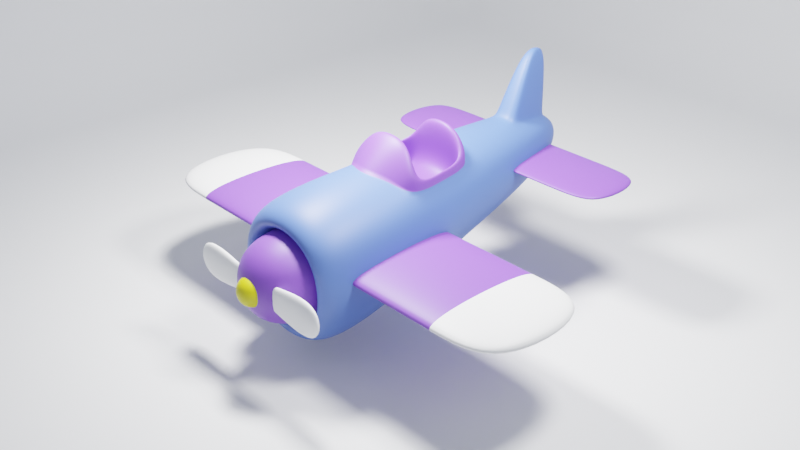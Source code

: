 # Source: plane.blend  (saved by Blender 3.0.42; exported with 4.5.12 LTS)
import bpy
from mathutils import Matrix  # noqa: F401  (used for matrix-valued properties, if any)

bpy.ops.wm.read_factory_settings(use_empty=True)
scene = bpy.context.scene
scene.name = 'Scene'

# ---- collections
col_collection = bpy.data.collections.new('Collection'); scene.collection.children.link(col_collection)

# ---- materials (node trees are filled in below, after node groups)
mat_blue = bpy.data.materials.new('blue')
mat_blue.use_transparent_shadow = False
mat_purple = bpy.data.materials.new('purple')
mat_purple.use_transparent_shadow = False
mat_white = bpy.data.materials.new('white')
mat_white.use_transparent_shadow = False
mat_yellow = bpy.data.materials.new('yellow')
mat_yellow.use_transparent_shadow = False

# ---- material node trees
mat_blue.use_nodes = True; mat_blue.node_tree.nodes.clear()
_N = mat_blue.node_tree.nodes; _L = mat_blue.node_tree.links
n0 = _N.new('ShaderNodeBsdfPrincipled'); n0.name = 'Principled BSDF'; n0.location = (10, 300)
n0.distribution = 'GGX'
n0.subsurface_method = 'RANDOM_WALK_SKIN'
n0.inputs[0].default_value = (0.07761, 0.1471, 0.4869, 1.0)
n0.inputs[3].default_value = 1.45
n0.inputs[27].default_value = (0.0, 0.0, 0.0, 1.0)
n0.inputs[28].default_value = 1.0
n1 = _N.new('ShaderNodeOutputMaterial'); n1.name = 'Material Output'; n1.location = (300, 300)
_L.new(n0.outputs[0], n1.inputs[0])
n1.is_active_output = True
mat_purple.use_nodes = True; mat_purple.node_tree.nodes.clear()
_N = mat_purple.node_tree.nodes; _L = mat_purple.node_tree.links
n0 = _N.new('ShaderNodeBsdfPrincipled'); n0.name = 'Principled BSDF'; n0.location = (10, 300)
n0.distribution = 'GGX'
n0.subsurface_method = 'RANDOM_WALK_SKIN'
n0.inputs[0].default_value = (0.1717, 0.05869, 0.4869, 1.0)
n0.inputs[3].default_value = 1.45
n0.inputs[27].default_value = (0.0, 0.0, 0.0, 1.0)
n0.inputs[28].default_value = 1.0
n1 = _N.new('ShaderNodeOutputMaterial'); n1.name = 'Material Output'; n1.location = (300, 300)
_L.new(n0.outputs[0], n1.inputs[0])
n1.is_active_output = True
mat_white.use_nodes = True; mat_white.node_tree.nodes.clear()
_N = mat_white.node_tree.nodes; _L = mat_white.node_tree.links
n0 = _N.new('ShaderNodeBsdfPrincipled'); n0.name = 'Principled BSDF'; n0.location = (10, 300)
n0.distribution = 'GGX'
n0.subsurface_method = 'RANDOM_WALK_SKIN'
n0.inputs[3].default_value = 1.45
n0.inputs[27].default_value = (0.0, 0.0, 0.0, 1.0)
n0.inputs[28].default_value = 1.0
n1 = _N.new('ShaderNodeOutputMaterial'); n1.name = 'Material Output'; n1.location = (300, 300)
_L.new(n0.outputs[0], n1.inputs[0])
n1.is_active_output = True
mat_yellow.use_nodes = True; mat_yellow.node_tree.nodes.clear()
_N = mat_yellow.node_tree.nodes; _L = mat_yellow.node_tree.links
n0 = _N.new('ShaderNodeBsdfPrincipled'); n0.name = 'Principled BSDF'; n0.location = (10, 300)
n0.distribution = 'GGX'
n0.subsurface_method = 'RANDOM_WALK_SKIN'
n0.inputs[0].default_value = (0.5382, 0.4919, 0.0, 1.0)
n0.inputs[3].default_value = 1.45
n0.inputs[27].default_value = (0.0, 0.0, 0.0, 1.0)
n0.inputs[28].default_value = 1.0
n1 = _N.new('ShaderNodeOutputMaterial'); n1.name = 'Material Output'; n1.location = (300, 300)
_L.new(n0.outputs[0], n1.inputs[0])
n1.is_active_output = True

# ---- world
world_world = bpy.data.worlds.new('World'); scene.world = world_world
world_world.use_nodes = True; world_world.node_tree.nodes.clear()
_N = world_world.node_tree.nodes; _L = world_world.node_tree.links
n0 = _N.new('ShaderNodeOutputWorld'); n0.name = 'World Output'; n0.location = (300, 300)
n1 = _N.new('ShaderNodeBackground'); n1.name = 'Background'; n1.location = (10, 300)
n1.inputs[0].default_value = (0.4177, 0.4609, 0.5596, 1.0)
_L.new(n1.outputs[0], n0.inputs[0])
n0.is_active_output = True
world_world.color = (0.05088, 0.05088, 0.05088)
world_world.use_sun_shadow = False
world_world.sun_shadow_jitter_overblur = 0.0

# ---- cameras
cam_camera = bpy.data.cameras.new('Camera')
cam_camera.clip_end = 100.0
cam_camera.ortho_scale = 7.314

# ---- lights
light_x = bpy.data.lights.new('エリア', 'AREA')
light_x.transmission_factor = 0.0
light_x.energy = 785.4
light_x.shadow_soft_size = 1.0
light_x.shadow_maximum_resolution = 0.006
light_x.use_absolute_resolution = True
light_x.size = 1.0
light_x.size_y = 1.0
light_001 = bpy.data.lights.new('エリア.001', 'AREA')
light_001.transmission_factor = 0.0
light_001.energy = 785.4
light_001.shadow_soft_size = 1.0
light_001.shadow_maximum_resolution = 0.006
light_001.use_absolute_resolution = True
light_001.size = 1.0
light_001.size_y = 1.0

# ---- meshes
me_x = bpy.data.meshes.new('立方体')
me_x.from_pydata([(-0.4036, -1.101, -0.4036), (-0.4036, -1.101, 0.4036), (-0.2373, 0.5506, 0.2913), (-0.2373, 0.5506, 0.7659), (0.4036, -1.101, -0.4036), (0.4036, -1.101, 0.4036), (0.2373, 0.5506, 0.2913), (0.2373, 0.5506, 0.7659), (-0.6072, -0.8759, -0.5569), (-0.6072, -0.8759, 0.6576), (0.6072, -0.8759, 0.6576), (0.6072, -0.8759, -0.5569), (-0.5212, -1.118, -0.5212), (-0.5212, -1.118, 0.5212), (0.5212, -1.118, 0.5212), (0.5212, -1.118, -0.5212), (-0.2852, -0.957, -0.2852), (-0.2852, -0.957, 0.2852), (0.2852, -0.957, 0.2852), (0.2852, -0.957, -0.2852), (-0.4565, -0.1139, -0.1545), (-0.4263, -0.1609, 0.7792), (0.4565, -0.1139, -0.1545), (0.4263, -0.1609, 0.7792), (-0.5081, -0.3335, -0.2808), (-0.5542, -0.5415, -0.3968), (-0.589, -0.7261, -0.4923), (-0.778, -0.8759, -0.2817), (-0.8349, -0.8759, 0.05034), (-0.778, -0.8759, 0.3824), (-0.4035, 0.1041, 0.7799), (-0.3478, 0.3011, 0.7913), (-0.2884, 0.457, 0.7851), (-0.2651, 0.5829, 0.679), (-0.2785, 0.5992, 0.5451), (-0.2651, 0.5829, 0.4001), (0.1395, 0.5829, 0.2745), (1.863e-09, 0.5992, 0.2666), (-0.1395, 0.5829, 0.2745), (-0.1395, 0.5829, 0.8047), (5.122e-09, 0.5992, 0.8237), (0.1395, 0.5829, 0.8047), (0.2651, 0.5829, 0.679), (0.2785, 0.5992, 0.5451), (0.2651, 0.5829, 0.4001), (0.4035, 0.1041, -0.02717), (0.3478, 0.3011, 0.09569), (0.2884, 0.457, 0.2083), (0.4695, -0.345, 0.7598), (0.5026, -0.4944, 0.7424), (0.589, -0.7261, 0.6858), (0.778, -0.8759, 0.3824), (0.8349, -0.8759, 0.05034), (0.778, -0.8759, -0.2817), (-0.3321, -0.8759, -0.7276), (3.725e-09, -0.8759, -0.7846), (0.3321, -0.8759, -0.7276), (0.3321, -0.8759, 0.8283), (-3.725e-09, -0.8759, 0.8853), (-0.3321, -0.8759, 0.8283), (-0.6678, -1.118, -0.285), (-0.7167, -1.118, 0.0), (-0.6678, -1.118, 0.285), (0.6678, -1.118, 0.285), (0.7167, -1.118, 0.0), (0.6678, -1.118, -0.285), (-0.285, -1.118, -0.6678), (0.0, -1.118, -0.7167), (0.285, -1.118, -0.6678), (0.285, -1.118, 0.6678), (0.0, -1.118, 0.7167), (-0.285, -1.118, 0.6678), (-0.605, -0.9827, -0.5837), (-0.5861, -1.052, -0.5798), (-0.5563, -1.094, -0.5555), (-0.5563, -1.094, 0.5571), (-0.5861, -1.052, 0.5924), (-0.605, -0.9827, 0.6262), (0.605, -0.9827, 0.6262), (0.5861, -1.052, 0.5924), (0.5563, -1.094, 0.5571), (0.5563, -1.094, -0.5555), (0.5861, -1.052, -0.5798), (0.605, -0.9827, -0.5837), (-0.5171, -1.101, -0.2207), (-0.555, -1.101, 0.0), (-0.5171, -1.101, 0.2207), (0.5171, -1.101, 0.2207), (0.555, -1.101, 0.0), (0.5171, -1.101, -0.2207), (-0.2207, -1.101, -0.5171), (0.0, -1.101, -0.555), (0.2207, -1.101, -0.5171), (0.2207, -1.101, 0.5171), (-3.725e-09, -1.101, 0.555), (-0.2207, -1.101, 0.5171), (-0.486, -1.131, -0.486), (-0.4532, -1.134, -0.4532), (-0.4251, -1.124, -0.4251), (-0.4251, -1.124, 0.4251), (-0.4532, -1.134, 0.4532), (-0.486, -1.131, 0.486), (0.486, -1.131, 0.486), (0.4532, -1.134, 0.4532), (0.4251, -1.124, 0.4251), (0.4251, -1.124, -0.4251), (0.4532, -1.134, -0.4532), (0.486, -1.131, -0.486), (-0.3268, -0.948, -0.1692), (-0.3477, -0.9435, 9.313e-10), (-0.3268, -0.948, 0.1692), (0.3268, -0.948, 0.1692), (0.3477, -0.9435, 2.794e-09), (0.3268, -0.948, -0.1692), (-0.1692, -0.948, -0.3268), (0.0, -0.9435, -0.3477), (0.1692, -0.948, -0.3268), (0.1692, -0.948, 0.3268), (-4.657e-09, -0.9435, 0.3477), (-0.1692, -0.948, 0.3268), (-0.3881, -1.064, 0.3881), (-0.3669, -1.021, 0.3669), (-0.3292, -0.9824, 0.3292), (0.3292, -0.9824, 0.3292), (0.3669, -1.021, 0.3669), (0.3881, -1.064, 0.3881), (0.3292, -0.9824, -0.3292), (0.3669, -1.021, -0.3669), (0.3881, -1.064, -0.3881), (-0.3292, -0.9824, -0.3292), (-0.3669, -1.021, -0.3669), (-0.3881, -1.064, -0.3881), (-0.2884, 0.457, 0.2083), (-0.3478, 0.3011, 0.09569), (-0.4035, 0.1041, -0.02717), (-0.589, -0.7261, 0.6858), (-0.5026, -0.4944, 0.7424), (-0.4695, -0.345, 0.7598), (0.589, -0.7261, -0.4923), (0.5542, -0.5415, -0.3968), (0.5081, -0.3335, -0.2808), (0.2884, 0.457, 0.7851), (0.3478, 0.3011, 0.7913), (0.4035, 0.1041, 0.7799), (-0.25, -0.161, 0.8873), (-6.14e-09, -0.1609, 0.929), (0.25, -0.161, 0.8873), (0.2497, -0.1139, -0.2829), (0.0, -0.1139, -0.3257), (-0.2497, -0.1139, -0.2829), (0.5849, -0.1139, 0.5517), (0.6277, -0.1139, 0.302), (0.5849, -0.1139, 0.05239), (-0.5849, -0.1139, 0.5517), (-0.6277, -0.1139, 0.302), (-0.5849, -0.1139, 0.05239), (-0.5169, 0.1044, 0.1557), (-0.5546, 0.1047, 0.3766), (-0.5169, 0.1044, 0.5972), (-0.4444, 0.3035, 0.2538), (-0.4763, 0.3059, 0.4451), (-0.4444, 0.3035, 0.6349), (-0.363, 0.466, 0.3399), (-0.3869, 0.4738, 0.5024), (-0.363, 0.466, 0.6596), (-0.1413, 0.6521, 0.4218), (-0.1462, 0.6755, 0.5711), (-0.1413, 0.6521, 0.7045), (5.588e-09, 0.6755, 0.425), (3.26e-09, 0.701, 0.5799), (0.0, 0.6755, 0.7173), (0.1413, 0.6521, 0.4218), (0.1462, 0.6755, 0.5711), (0.1413, 0.6521, 0.7045), (0.651, -0.3335, -0.05056), (0.6987, -0.3335, 0.2273), (0.651, -0.3335, 0.5052), (0.71, -0.5415, -0.1457), (0.762, -0.5415, 0.1573), (0.71, -0.5415, 0.4604), (0.7547, -0.7261, -0.2254), (0.8099, -0.7261, 0.09675), (0.7547, -0.7261, 0.4189), (0.2122, -1.064, 0.4973), (0.0, -1.064, 0.5337), (-0.2122, -1.064, 0.4973), (0.2006, -1.021, 0.4704), (9.313e-10, -1.02, 0.5049), (-0.2006, -1.021, 0.4704), (0.1817, -0.9799, 0.4189), (-1.164e-08, -0.9777, 0.4493), (-0.1817, -0.9799, 0.4189), (-0.2779, -0.3335, -0.4237), (0.0, -0.3335, -0.4714), (0.2779, -0.3335, -0.4237), (-0.3031, -0.5415, -0.5527), (-3.725e-09, -0.5415, -0.6047), (0.3031, -0.5415, -0.5527), (-0.3221, -0.7261, -0.658), (9.313e-10, -0.7261, -0.7132), (0.3221, -0.7261, -0.658), (0.5542, -0.5413, 0.797), (0.5081, -0.3333, 0.821), (0.4565, -0.1138, 0.8441), (0.3031, -0.5939, 0.8673), (-1.118e-08, -0.67, 0.9193), (-0.3031, -0.5939, 0.8673), (0.3221, -0.7261, 0.8515), (-4.657e-09, -0.7261, 0.9067), (-0.3221, -0.7261, 0.8515), (-0.7127, -1.094, -0.3034), (-0.7649, -1.094, 0.0007866), (-0.7127, -1.094, 0.305), (-0.7509, -1.052, -0.3142), (-0.8059, -1.052, 0.006293), (-0.7509, -1.052, 0.3268), (-0.7751, -0.9827, -0.3096), (-0.8318, -0.9827, 0.02124), (-0.7751, -0.9827, 0.3521), (0.7127, -1.094, 0.305), (0.7649, -1.094, 0.0007866), (0.7127, -1.094, -0.3034), (0.7509, -1.052, 0.3268), (0.8059, -1.052, 0.006293), (0.7509, -1.052, -0.3142), (0.7751, -0.9827, 0.3521), (0.8318, -0.9827, 0.02124), (0.7751, -0.9827, -0.3096), (0.3042, -1.094, -0.7119), (0.0, -1.094, -0.7641), (-0.3042, -1.094, -0.7119), (0.3205, -1.052, -0.7446), (-1.118e-08, -1.052, -0.7996), (-0.3205, -1.052, -0.7446), (0.3308, -0.9827, -0.7539), (-2.794e-09, -0.9827, -0.8106), (-0.3308, -0.9827, -0.7539), (-0.3042, -1.094, 0.7135), (2.328e-10, -1.094, 0.7657), (0.3042, -1.094, 0.7135), (-0.3205, -1.052, 0.7572), (1.118e-08, -1.052, 0.8122), (0.3205, -1.052, 0.7572), (-0.3308, -0.9827, 0.7963), (2.794e-09, -0.9827, 0.853), (0.3308, -0.9827, 0.7963), (-0.5447, -1.124, -0.2325), (-0.5845, -1.124, -9.801e-09), (-0.5447, -1.124, 0.2325), (-0.5807, -1.134, -0.2479), (-0.6232, -1.134, 1.193e-08), (-0.5807, -1.134, 0.2479), (-0.6227, -1.131, -0.2658), (-0.6682, -1.131, -7.451e-09), (-0.6227, -1.131, 0.2658), (0.5447, -1.124, 0.2325), (0.5845, -1.124, 9.801e-09), (0.5447, -1.124, -0.2325), (0.5807, -1.134, 0.2479), (0.6232, -1.134, -1.193e-08), (0.5807, -1.134, -0.2479), (0.6227, -1.131, 0.2658), (0.6682, -1.131, 7.451e-09), (0.6227, -1.131, -0.2658), (0.2325, -1.124, -0.5447), (9.801e-09, -1.124, -0.5845), (-0.2325, -1.124, -0.5447), (0.2479, -1.134, -0.5807), (-1.193e-08, -1.134, -0.6232), (-0.2479, -1.134, -0.5807), (0.2658, -1.131, -0.6227), (7.451e-09, -1.131, -0.6682), (-0.2658, -1.131, -0.6227), (-0.2325, -1.124, 0.5447), (-9.801e-09, -1.124, 0.5845), (0.2325, -1.124, 0.5447), (-0.2479, -1.134, 0.5807), (1.193e-08, -1.134, 0.6232), (0.2479, -1.134, 0.5807), (-0.2658, -1.131, 0.6227), (-7.451e-09, -1.131, 0.6682), (0.2658, -1.131, 0.6227), (0.1804, -0.9288, -0.1804), (0.19, -0.9223, -1.863e-09), (0.1804, -0.9288, 0.1804), (-5.588e-09, -0.9223, -0.19), (1.49e-08, -0.9152, 1.024e-08), (-9.313e-10, -0.9223, 0.19), (-0.1804, -0.9288, -0.1804), (-0.19, -0.9223, 1.304e-08), (-0.1804, -0.9288, 0.1804), (0.4973, -1.064, -0.2122), (0.5337, -1.064, 0.0), (0.4973, -1.064, 0.2122), (0.4704, -1.021, -0.2006), (0.5049, -1.02, -9.313e-10), (0.4704, -1.021, 0.2006), (0.4189, -0.9799, -0.1817), (0.4493, -0.9777, 1.118e-08), (0.4189, -0.9799, 0.1817), (-0.2122, -1.064, -0.4973), (0.0, -1.064, -0.5337), (0.2122, -1.064, -0.4973), (-0.2006, -1.021, -0.4704), (4.657e-09, -1.02, -0.5049), (0.2006, -1.021, -0.4704), (-0.1817, -0.9799, -0.4189), (1.118e-08, -0.9777, -0.4493), (0.1817, -0.9799, -0.4189), (-0.4973, -1.064, 0.2122), (-0.5337, -1.064, 0.0), (-0.4973, -1.064, -0.2122), (-0.4704, -1.021, 0.2006), (-0.5049, -1.02, 2.794e-09), (-0.4704, -1.021, -0.2006), (-0.4189, -0.9799, 0.1817), (-0.4493, -0.9777, -9.313e-09), (-0.4189, -0.9799, -0.1817), (0.1599, 0.466, 0.8627), (-0.1599, 0.466, 0.8627), (0.1905, 0.3035, 0.8888), (1.863e-09, 0.3059, 0.9214), (-0.1905, 0.3035, 0.8888), (0.2207, 0.1044, 0.8933), (-9.313e-10, 0.1047, 0.9312), (-0.2207, 0.1044, 0.8933), (-0.1599, 0.466, 0.1367), (-7.451e-09, 0.4738, 0.1155), (0.1599, 0.466, 0.1367), (-0.1905, 0.3035, -0.0001177), (0.0, 0.3059, -0.03113), (0.1905, 0.3035, -0.0001177), (-0.2207, 0.1044, -0.1404), (0.0, 0.1047, -0.178), (0.2207, 0.1044, -0.1404), (0.363, 0.466, 0.3399), (0.3869, 0.4738, 0.5024), (0.363, 0.466, 0.6596), (0.4444, 0.3035, 0.2538), (0.4763, 0.3059, 0.4451), (0.4444, 0.3035, 0.6349), (0.5169, 0.1044, 0.1557), (0.5546, 0.1047, 0.3766), (0.5169, 0.1044, 0.5972), (-0.7547, -0.7261, -0.2254), (-0.8099, -0.7261, 0.09675), (-0.7547, -0.7261, 0.4189), (-0.71, -0.5415, -0.1457), (-0.762, -0.5415, 0.1573), (-0.71, -0.5415, 0.4604), (-0.651, -0.3335, -0.05056), (-0.6987, -0.3335, 0.2273), (-0.651, -0.3335, 0.5052), (-0.06381, 0.6009, 1.669), (5.812e-08, 0.6084, 1.677), (0.06381, 0.6009, 1.669), (0.07314, 0.5474, 1.695), (6.089e-08, 0.551, 1.707), (-0.07314, 0.5474, 1.695), (0.08718, 0.4731, 1.707), (5.663e-08, 0.4741, 1.722), (-0.08718, 0.4731, 1.707), (0.4565, -0.1139, 0.7586), (0.5081, -0.3335, 0.7354), (0.5542, -0.5415, 0.7115), (-0.5542, -0.5415, 0.7115), (-0.5081, -0.3335, 0.7354), (-0.4565, -0.1139, 0.7586), (-0.2497, -0.1139, 0.887), (-4.657e-09, -0.1139, 0.9298), (0.2497, -0.1139, 0.887), (0.3029, -0.4944, 0.8677), (-1.178e-08, -0.4945, 0.9208), (-0.3029, -0.4944, 0.8677), (0.2779, -0.3336, 0.5393), (1.827e-08, -0.3336, 0.587), (-0.2779, -0.3336, 0.5393), (0.3029, -0.4945, 0.5287), (1.301e-08, -0.4945, 0.5817), (-0.3029, -0.4945, 0.5287), (0.25, -0.161, 0.5482), (1.865e-08, -0.161, 0.5899), (-0.25, -0.161, 0.5482), (-0.4695, -0.3451, 0.4207), (0.4695, -0.3451, 0.4207), (0.4263, -0.161, 0.4402), (0.5026, -0.4945, 0.4034), (-0.5026, -0.4945, 0.4034), (-0.4263, -0.161, 0.4402), (-0.5542, -0.5413, 0.797), (-0.5081, -0.3333, 0.821), (-0.4565, -0.1138, 0.8441), (-0.2497, -0.1138, 1.172), (-7.981e-09, -0.1138, 1.215), (0.2497, -0.1138, 1.172), (0.3031, -0.4881, 1.219), (-1.45e-08, -0.4881, 1.271), (-0.3031, -0.4881, 1.219), (0.4263, -0.1608, 0.8648), (0.4695, -0.3448, 0.8453), (0.5026, -0.4943, 0.828), (-0.5026, -0.4943, 0.828), (-0.4695, -0.3448, 0.8453), (-0.4263, -0.1608, 0.8648), (-0.25, -0.1608, 1.172), (-9.464e-09, -0.1608, 1.214), (0.25, -0.1608, 1.172), (0.3029, -0.4411, 1.22), (-1.51e-08, -0.4411, 1.273), (-0.3029, -0.4411, 1.22), (-0.1815, 0.3143, 0.9476), (6.627e-09, 0.3166, 0.9787), (0.1329, 0.5806, 0.8675), (9.733e-09, 0.5961, 0.8856), (-0.1523, 0.4692, 0.9228), (0.1523, 0.4692, 0.9228), (0.1815, 0.3143, 0.9476), (-0.1329, 0.5806, 0.8675)], [], [(156, 157, 160, 159), (157, 158, 161, 160), (159, 160, 163, 162), (160, 161, 164, 163), (20, 155, 156, 134), (155, 154, 157, 156), (154, 153, 158, 157), (153, 367, 30, 158), (158, 30, 31, 161), (161, 31, 32, 164), (164, 32, 3, 33), (163, 164, 33, 34), (162, 163, 34, 35), (132, 162, 35, 2), (133, 159, 162, 132), (134, 156, 159, 133), (165, 166, 169, 168), (166, 167, 170, 169), (168, 169, 172, 171), (169, 170, 173, 172), (2, 35, 165, 38), (35, 34, 166, 165), (34, 33, 167, 166), (33, 3, 39, 167), (167, 39, 40, 170), (170, 40, 41, 173), (173, 41, 7, 42), (172, 173, 42, 43), (171, 172, 43, 44), (36, 171, 44, 6), (37, 168, 171, 36), (38, 165, 168, 37), (174, 175, 178, 177), (175, 176, 179, 178), (177, 178, 181, 180), (178, 179, 182, 181), (22, 152, 174, 140), (152, 151, 175, 174), (151, 150, 176, 175), (150, 362, 363, 176), (176, 363, 364, 179), (179, 364, 50, 182), (182, 50, 10, 51), (181, 182, 51, 52), (180, 181, 52, 53), (138, 180, 53, 11), (139, 177, 180, 138), (140, 174, 177, 139), (183, 184, 187, 186), (184, 185, 188, 187), (186, 187, 190, 189), (187, 188, 191, 190), (5, 93, 183, 125), (93, 94, 184, 183), (94, 95, 185, 184), (95, 1, 120, 185), (185, 120, 121, 188), (188, 121, 122, 191), (191, 122, 17, 119), (190, 191, 119, 118), (189, 190, 118, 117), (123, 189, 117, 18), (124, 186, 189, 123), (125, 183, 186, 124), (192, 193, 196, 195), (193, 194, 197, 196), (195, 196, 199, 198), (196, 197, 200, 199), (20, 149, 192, 24), (149, 148, 193, 192), (148, 147, 194, 193), (147, 22, 140, 194), (194, 140, 139, 197), (197, 139, 138, 200), (200, 138, 11, 56), (199, 200, 56, 55), (198, 199, 55, 54), (26, 198, 54, 8), (25, 195, 198, 26), (24, 192, 195, 25), (144, 21, 388, 382), (23, 146, 380, 385), (204, 205, 208, 207), (205, 206, 209, 208), (48, 23, 385, 384), (136, 373, 379, 387), (21, 137, 383, 388), (146, 145, 381, 380), (373, 372, 378, 379), (206, 365, 135, 209), (209, 135, 9, 59), (208, 209, 59, 58), (207, 208, 58, 57), (50, 207, 57, 10), (364, 204, 207, 50), (137, 136, 387, 383), (210, 211, 214, 213), (211, 212, 215, 214), (213, 214, 217, 216), (214, 215, 218, 217), (12, 60, 210, 74), (60, 61, 211, 210), (61, 62, 212, 211), (62, 13, 75, 212), (212, 75, 76, 215), (215, 76, 77, 218), (218, 77, 9, 29), (217, 218, 29, 28), (216, 217, 28, 27), (72, 216, 27, 8), (73, 213, 216, 72), (74, 210, 213, 73), (219, 220, 223, 222), (220, 221, 224, 223), (222, 223, 226, 225), (223, 224, 227, 226), (14, 63, 219, 80), (63, 64, 220, 219), (64, 65, 221, 220), (65, 15, 81, 221), (221, 81, 82, 224), (224, 82, 83, 227), (227, 83, 11, 53), (226, 227, 53, 52), (225, 226, 52, 51), (78, 225, 51, 10), (79, 222, 225, 78), (80, 219, 222, 79), (228, 229, 232, 231), (229, 230, 233, 232), (231, 232, 235, 234), (232, 233, 236, 235), (15, 68, 228, 81), (68, 67, 229, 228), (67, 66, 230, 229), (66, 12, 74, 230), (230, 74, 73, 233), (233, 73, 72, 236), (236, 72, 8, 54), (235, 236, 54, 55), (234, 235, 55, 56), (83, 234, 56, 11), (82, 231, 234, 83), (81, 228, 231, 82), (237, 238, 241, 240), (238, 239, 242, 241), (240, 241, 244, 243), (241, 242, 245, 244), (13, 71, 237, 75), (71, 70, 238, 237), (70, 69, 239, 238), (69, 14, 80, 239), (239, 80, 79, 242), (242, 79, 78, 245), (245, 78, 10, 57), (244, 245, 57, 58), (243, 244, 58, 59), (77, 243, 59, 9), (76, 240, 243, 77), (75, 237, 240, 76), (246, 247, 250, 249), (247, 248, 251, 250), (249, 250, 253, 252), (250, 251, 254, 253), (0, 84, 246, 98), (84, 85, 247, 246), (85, 86, 248, 247), (86, 1, 99, 248), (248, 99, 100, 251), (251, 100, 101, 254), (254, 101, 13, 62), (253, 254, 62, 61), (252, 253, 61, 60), (96, 252, 60, 12), (97, 249, 252, 96), (98, 246, 249, 97), (255, 256, 259, 258), (256, 257, 260, 259), (258, 259, 262, 261), (259, 260, 263, 262), (5, 87, 255, 104), (87, 88, 256, 255), (88, 89, 257, 256), (89, 4, 105, 257), (257, 105, 106, 260), (260, 106, 107, 263), (263, 107, 15, 65), (262, 263, 65, 64), (261, 262, 64, 63), (102, 261, 63, 14), (103, 258, 261, 102), (104, 255, 258, 103), (264, 265, 268, 267), (265, 266, 269, 268), (267, 268, 271, 270), (268, 269, 272, 271), (4, 92, 264, 105), (92, 91, 265, 264), (91, 90, 266, 265), (90, 0, 98, 266), (266, 98, 97, 269), (269, 97, 96, 272), (272, 96, 12, 66), (271, 272, 66, 67), (270, 271, 67, 68), (107, 270, 68, 15), (106, 267, 270, 107), (105, 264, 267, 106), (273, 274, 277, 276), (274, 275, 278, 277), (276, 277, 280, 279), (277, 278, 281, 280), (1, 95, 273, 99), (95, 94, 274, 273), (94, 93, 275, 274), (93, 5, 104, 275), (275, 104, 103, 278), (278, 103, 102, 281), (281, 102, 14, 69), (280, 281, 69, 70), (279, 280, 70, 71), (101, 279, 71, 13), (100, 276, 279, 101), (99, 273, 276, 100), (282, 283, 286, 285), (283, 284, 287, 286), (285, 286, 289, 288), (286, 287, 290, 289), (19, 113, 282, 116), (113, 112, 283, 282), (112, 111, 284, 283), (111, 18, 117, 284), (284, 117, 118, 287), (287, 118, 119, 290), (290, 119, 17, 110), (289, 290, 110, 109), (288, 289, 109, 108), (114, 288, 108, 16), (115, 285, 288, 114), (116, 282, 285, 115), (291, 292, 295, 294), (292, 293, 296, 295), (294, 295, 298, 297), (295, 296, 299, 298), (4, 89, 291, 128), (89, 88, 292, 291), (88, 87, 293, 292), (87, 5, 125, 293), (293, 125, 124, 296), (296, 124, 123, 299), (299, 123, 18, 111), (298, 299, 111, 112), (297, 298, 112, 113), (126, 297, 113, 19), (127, 294, 297, 126), (128, 291, 294, 127), (300, 301, 304, 303), (301, 302, 305, 304), (303, 304, 307, 306), (304, 305, 308, 307), (0, 90, 300, 131), (90, 91, 301, 300), (91, 92, 302, 301), (92, 4, 128, 302), (302, 128, 127, 305), (305, 127, 126, 308), (308, 126, 19, 116), (307, 308, 116, 115), (306, 307, 115, 114), (129, 306, 114, 16), (130, 303, 306, 129), (131, 300, 303, 130), (309, 310, 313, 312), (310, 311, 314, 313), (312, 313, 316, 315), (313, 314, 317, 316), (1, 86, 309, 120), (86, 85, 310, 309), (85, 84, 311, 310), (84, 0, 131, 311), (311, 131, 130, 314), (314, 130, 129, 317), (317, 129, 16, 108), (316, 317, 108, 109), (315, 316, 109, 110), (122, 315, 110, 17), (121, 312, 315, 122), (120, 309, 312, 121), (416, 415, 356, 359), (414, 410, 361, 358), (320, 321, 324, 323), (321, 322, 325, 324), (7, 41, 318, 141), (410, 411, 360, 361), (412, 413, 354, 355), (39, 3, 32, 319), (319, 32, 31, 322), (322, 31, 30, 325), (325, 30, 367, 368), (324, 325, 368, 369), (323, 324, 369, 370), (143, 323, 370, 362), (142, 320, 323, 143), (141, 318, 320, 142), (326, 327, 330, 329), (327, 328, 331, 330), (329, 330, 333, 332), (330, 331, 334, 333), (2, 38, 326, 132), (38, 37, 327, 326), (37, 36, 328, 327), (36, 6, 47, 328), (328, 47, 46, 331), (331, 46, 45, 334), (334, 45, 22, 147), (333, 334, 147, 148), (332, 333, 148, 149), (134, 332, 149, 20), (133, 329, 332, 134), (132, 326, 329, 133), (335, 336, 339, 338), (336, 337, 340, 339), (338, 339, 342, 341), (339, 340, 343, 342), (6, 44, 335, 47), (44, 43, 336, 335), (43, 42, 337, 336), (42, 7, 141, 337), (337, 141, 142, 340), (340, 142, 143, 343), (343, 143, 362, 150), (342, 343, 150, 151), (341, 342, 151, 152), (45, 341, 152, 22), (46, 338, 341, 45), (47, 335, 338, 46), (344, 345, 348, 347), (345, 346, 349, 348), (347, 348, 351, 350), (348, 349, 352, 351), (8, 27, 344, 26), (27, 28, 345, 344), (28, 29, 346, 345), (29, 9, 135, 346), (346, 135, 365, 349), (349, 365, 366, 352), (352, 366, 367, 153), (351, 352, 153, 154), (350, 351, 154, 155), (24, 350, 155, 20), (25, 347, 350, 24), (26, 344, 347, 25), (356, 357, 360, 359), (357, 358, 361, 360), (355, 354, 357, 356), (354, 353, 358, 357), (413, 417, 353, 354), (411, 416, 359, 360), (417, 414, 358, 353), (415, 412, 355, 356), (367, 366, 390, 391), (371, 372, 408, 407), (363, 362, 203, 202), (23, 48, 399, 398), (366, 365, 389, 390), (146, 23, 398, 406), (365, 206, 397, 389), (145, 146, 406, 405), (362, 370, 394, 203), (204, 364, 201, 395), (144, 145, 405, 404), (370, 369, 393, 394), (374, 375, 378, 377), (375, 376, 379, 378), (385, 380, 374, 384), (380, 381, 375, 374), (381, 382, 376, 375), (382, 388, 383, 376), (376, 383, 387, 379), (384, 374, 377, 386), (371, 49, 386, 377), (49, 48, 384, 386), (372, 371, 377, 378), (145, 144, 382, 381), (398, 399, 202, 203), (399, 400, 201, 202), (401, 402, 390, 389), (402, 403, 391, 390), (403, 404, 392, 391), (404, 405, 393, 392), (405, 406, 394, 393), (406, 398, 203, 394), (407, 408, 396, 395), (408, 409, 397, 396), (409, 401, 389, 397), (400, 407, 395, 201), (48, 49, 400, 399), (364, 363, 202, 201), (372, 373, 409, 408), (136, 137, 402, 401), (368, 367, 391, 392), (373, 136, 401, 409), (205, 204, 395, 396), (137, 21, 403, 402), (369, 368, 392, 393), (49, 371, 407, 400), (206, 205, 396, 397), (21, 144, 404, 403), (318, 41, 412, 415), (39, 319, 414, 417), (321, 320, 416, 411), (40, 39, 417, 413), (41, 40, 413, 412), (322, 321, 411, 410), (319, 322, 410, 414), (320, 318, 415, 416)])
me_x.polygons.foreach_set('use_smooth', [True] * 416)
me_x.polygons.foreach_set('material_index', [0, 0, 0, 0, 0, 0, 0, 0, 0, 0, 0, 0, 0, 0, 0, 0, 0, 0, 0, 0, 0, 0, 0, 0, 0, 0, 0, 0, 0, 0, 0, 0, 0, 0, 0, 0, 0, 0, 0, 0, 0, 0, 0, 0, 0, 0, 0, 0, 0, 0, 0, 0, 0, 0, 0, 0, 0, 0, 0, 0, 0, 0, 0, 0, 0, 0, 0, 0, 0, 0, 0, 0, 0, 0, 0, 0, 0, 0, 0, 0, 1, 1, 0, 0, 1, 1, 1, 1, 1, 0, 0, 0, 0, 0, 0, 1, 0, 0, 0, 0, 0, 0, 0, 0, 0, 0, 0, 0, 0, 0, 0, 0, 0, 0, 0, 0, 0, 0, 0, 0, 0, 0, 0, 0, 0, 0, 0, 0, 0, 0, 0, 0, 0, 0, 0, 0, 0, 0, 0, 0, 0, 0, 0, 0, 0, 0, 0, 0, 0, 0, 0, 0, 0, 0, 0, 0, 0, 0, 0, 0, 0, 0, 0, 0, 0, 0, 0, 0, 0, 0, 0, 0, 0, 0, 0, 0, 0, 0, 0, 0, 0, 0, 0, 0, 0, 0, 0, 0, 0, 0, 0, 0, 0, 0, 0, 0, 0, 0, 0, 0, 0, 0, 0, 0, 0, 0, 0, 0, 0, 0, 0, 0, 0, 0, 0, 0, 0, 0, 0, 0, 0, 0, 0, 0, 0, 0, 0, 0, 0, 0, 0, 0, 0, 0, 0, 0, 0, 0, 0, 0, 0, 0, 0, 0, 0, 0, 0, 0, 0, 0, 0, 0, 0, 0, 0, 0, 0, 0, 0, 0, 0, 0, 0, 0, 0, 0, 0, 0, 0, 0, 0, 0, 0, 0, 0, 0, 0, 0, 0, 0, 0, 0, 0, 0, 0, 0, 0, 0, 0, 0, 0, 0, 0, 0, 0, 0, 0, 0, 0, 0, 0, 0, 0, 0, 0, 0, 0, 0, 0, 0, 0, 0, 0, 0, 0, 0, 0, 0, 0, 0, 0, 0, 0, 0, 0, 0, 0, 0, 0, 0, 0, 0, 0, 0, 0, 0, 0, 0, 0, 0, 0, 0, 0, 0, 0, 0, 0, 0, 0, 0, 0, 0, 0, 0, 0, 0, 0, 0, 0, 0, 1, 1, 1, 1, 1, 1, 1, 1, 1, 1, 1, 1, 1, 1, 1, 1, 1, 1, 1, 1, 1, 1, 1, 1, 1, 1, 1, 1, 1, 1, 1, 1, 1, 1, 1, 1, 1, 1, 1, 1, 1, 1, 1, 1, 1, 1, 1, 1, 0, 0, 0, 0, 0, 0, 0, 0])
_k = {(362, 363): 1.0, (363, 364): 1.0, (365, 366): 1.0, (366, 367): 1.0, (367, 368): 1.0, (368, 369): 1.0, (369, 370): 1.0, (362, 370): 1.0, (204, 205): 1.0, (205, 206): 1.0, (206, 365): 1.0, (204, 364): 1.0}
me_x.attributes.new('crease_edge', 'FLOAT', 'EDGE').data.foreach_set('value', [_k.get((min(e.vertices), max(e.vertices)), 0.0) for e in me_x.edges])
_uv = me_x.uv_layers.new(name='UVマップ')
_uv.uv.foreach_set('vector', [0.4375, 0.1564, 0.5, 0.1565, 0.5, 0.1892, 0.4375, 0.1887, 0.5, 0.1565, 0.5625, 0.1564, 0.5625, 0.1887, 0.5, 0.1892, 0.4375, 0.1887, 0.5, 0.1892, 0.5, 0.225, 0.4375, 0.2233, 0.5, 0.1892, 0.5625, 0.1887, 0.5625, 0.2233, 0.5, 0.225, 0.375, 0.125, 0.4375, 0.125, 0.4375, 0.1564, 0.375, 0.1563, 0.4375, 0.125, 0.5, 0.125, 0.5, 0.1565, 0.4375, 0.1564, 0.5, 0.125, 0.5625, 0.125, 0.5625, 0.1564, 0.5, 0.1565, 0.5625, 0.125, 0.625, 0.125, 0.625, 0.1563, 0.5625, 0.1564, 0.5625, 0.1564, 0.625, 0.1563, 0.625, 0.1875, 0.5625, 0.1887, 0.5625, 0.1887, 0.625, 0.1875, 0.625, 0.2188, 0.5625, 0.2233, 0.5625, 0.2233, 0.625, 0.2188, 0.625, 0.25, 0.5625, 0.2643, 0.5, 0.225, 0.5625, 0.2233, 0.5625, 0.2643, 0.5, 0.2674, 0.4375, 0.2233, 0.5, 0.225, 0.5, 0.2674, 0.4375, 0.2643, 0.375, 0.2188, 0.4375, 0.2233, 0.4375, 0.2643, 0.375, 0.25, 0.375, 0.1875, 0.4375, 0.1887, 0.4375, 0.2233, 0.375, 0.2188, 0.375, 0.1563, 0.4375, 0.1564, 0.4375, 0.1887, 0.375, 0.1875, 0.4375, 0.3169, 0.5, 0.3186, 0.5, 0.375, 0.4375, 0.375, 0.5, 0.3186, 0.5625, 0.3169, 0.5625, 0.375, 0.5, 0.375, 0.4375, 0.375, 0.5, 0.375, 0.5, 0.4314, 0.4375, 0.4331, 0.5, 0.375, 0.5625, 0.375, 0.5625, 0.4331, 0.5, 0.4314, 0.375, 0.25, 0.4375, 0.2643, 0.4375, 0.3169, 0.375, 0.3125, 0.4375, 0.2643, 0.5, 0.2674, 0.5, 0.3186, 0.4375, 0.3169, 0.5, 0.2674, 0.5625, 0.2643, 0.5625, 0.3169, 0.5, 0.3186, 0.5625, 0.2643, 0.625, 0.25, 0.625, 0.3125, 0.5625, 0.3169, 0.5625, 0.3169, 0.625, 0.3125, 0.625, 0.375, 0.5625, 0.375, 0.5625, 0.375, 0.625, 0.375, 0.625, 0.4375, 0.5625, 0.4331, 0.5625, 0.4331, 0.625, 0.4375, 0.625, 0.5, 0.5625, 0.4857, 0.5, 0.4314, 0.5625, 0.4331, 0.5625, 0.4857, 0.5, 0.4826, 0.4375, 0.4331, 0.5, 0.4314, 0.5, 0.4826, 0.4375, 0.4857, 0.375, 0.4375, 0.4375, 0.4331, 0.4375, 0.4857, 0.375, 0.5, 0.375, 0.375, 0.4375, 0.375, 0.4375, 0.4331, 0.375, 0.4375, 0.375, 0.3125, 0.4375, 0.3169, 0.4375, 0.375, 0.375, 0.375, 0.4375, 0.6561, 0.5, 0.6561, 0.5, 0.6863, 0.4375, 0.6866, 0.5, 0.6561, 0.5625, 0.6561, 0.5625, 0.6866, 0.5, 0.6863, 0.4375, 0.6866, 0.5, 0.6863, 0.5, 0.7144, 0.4378, 0.7156, 0.5, 0.6863, 0.5625, 0.6866, 0.5622, 0.7156, 0.5, 0.7144, 0.375, 0.625, 0.4375, 0.625, 0.4375, 0.6561, 0.375, 0.6562, 0.4375, 0.625, 0.5, 0.625, 0.5, 0.6561, 0.4375, 0.6561, 0.5, 0.625, 0.5625, 0.625, 0.5625, 0.6561, 0.5, 0.6561, 0.5625, 0.625, 0.625, 0.625, 0.625, 0.6562, 0.5625, 0.6561, 0.5625, 0.6561, 0.625, 0.6562, 0.625, 0.6872, 0.5625, 0.6866, 0.5625, 0.6866, 0.625, 0.6872, 0.6249, 0.7179, 0.5622, 0.7156, 0.5622, 0.7156, 0.6249, 0.7179, 0.625, 0.75, 0.5591, 0.742, 0.5, 0.7144, 0.5622, 0.7156, 0.5591, 0.742, 0.5, 0.739, 0.4378, 0.7156, 0.5, 0.7144, 0.5, 0.739, 0.4409, 0.742, 0.3751, 0.7179, 0.4378, 0.7156, 0.4409, 0.742, 0.375, 0.75, 0.375, 0.6872, 0.4375, 0.6866, 0.4378, 0.7156, 0.3751, 0.7179, 0.375, 0.6562, 0.4375, 0.6561, 0.4375, 0.6866, 0.375, 0.6872, 0.5572, 0.8506, 0.5614, 0.875, 0.5581, 0.875, 0.5541, 0.8519, 0.5614, 0.875, 0.5572, 0.8994, 0.5541, 0.8981, 0.5581, 0.875, 0.5541, 0.8519, 0.5581, 0.875, 0.5517, 0.875, 0.5482, 0.8541, 0.5581, 0.875, 0.5541, 0.8981, 0.5482, 0.8959, 0.5517, 0.875, 0.5464, 0.8286, 0.5595, 0.8496, 0.5572, 0.8506, 0.5446, 0.8304, 0.5595, 0.8496, 0.5638, 0.875, 0.5614, 0.875, 0.5572, 0.8506, 0.5638, 0.875, 0.5595, 0.9004, 0.5572, 0.8994, 0.5614, 0.875, 0.5595, 0.9004, 0.5464, 0.9214, 0.5446, 0.9196, 0.5572, 0.8994, 0.5572, 0.8994, 0.5446, 0.9196, 0.5422, 0.9172, 0.5541, 0.8981, 0.5541, 0.8981, 0.5422, 0.9172, 0.5379, 0.9129, 0.5482, 0.8959, 0.5482, 0.8959, 0.5379, 0.9129, 0.5328, 0.9078, 0.5376, 0.8945, 0.5517, 0.875, 0.5482, 0.8959, 0.5376, 0.8945, 0.54, 0.875, 0.5482, 0.8541, 0.5517, 0.875, 0.54, 0.875, 0.5376, 0.8555, 0.5379, 0.8371, 0.5482, 0.8541, 0.5376, 0.8555, 0.5328, 0.8422, 0.5422, 0.8328, 0.5541, 0.8519, 0.5482, 0.8541, 0.5379, 0.8371, 0.5446, 0.8304, 0.5572, 0.8506, 0.5541, 0.8519, 0.5422, 0.8328, 0.1875, 0.6562, 0.25, 0.6563, 0.25, 0.6875, 0.1875, 0.6875, 0.25, 0.6563, 0.3125, 0.6562, 0.3125, 0.6875, 0.25, 0.6875, 0.1875, 0.6875, 0.25, 0.6875, 0.25, 0.7188, 0.1875, 0.7188, 0.25, 0.6875, 0.3125, 0.6875, 0.3125, 0.7187, 0.25, 0.7188, 0.125, 0.625, 0.1875, 0.625, 0.1875, 0.6562, 0.125, 0.6563, 0.1875, 0.625, 0.25, 0.625, 0.25, 0.6563, 0.1875, 0.6562, 0.25, 0.625, 0.3125, 0.625, 0.3125, 0.6562, 0.25, 0.6563, 0.3125, 0.625, 0.375, 0.625, 0.375, 0.6562, 0.3125, 0.6562, 0.3125, 0.6562, 0.375, 0.6562, 0.375, 0.6872, 0.3125, 0.6875, 0.3125, 0.6875, 0.375, 0.6872, 0.3751, 0.7179, 0.3125, 0.7187, 0.3125, 0.7187, 0.3751, 0.7179, 0.375, 0.75, 0.3125, 0.75, 0.25, 0.7188, 0.3125, 0.7187, 0.3125, 0.75, 0.25, 0.75, 0.1875, 0.7188, 0.25, 0.7188, 0.25, 0.75, 0.1875, 0.75, 0.125, 0.7188, 0.1875, 0.7188, 0.1875, 0.75, 0.125, 0.75, 0.125, 0.6875, 0.1875, 0.6875, 0.1875, 0.7188, 0.125, 0.7188, 0.125, 0.6563, 0.1875, 0.6562, 0.1875, 0.6875, 0.125, 0.6875, 0.8111, 0.6317, 0.863, 0.6317, 0.863, 0.6317, 0.8111, 0.6317, 0.637, 0.6317, 0.689, 0.6317, 0.689, 0.6317, 0.637, 0.6317, 0.6875, 0.6875, 0.75, 0.6875, 0.75, 0.7188, 0.6875, 0.7187, 0.75, 0.6875, 0.8125, 0.6875, 0.8125, 0.7188, 0.75, 0.7188, 0.6361, 0.6579, 0.637, 0.6317, 0.637, 0.6317, 0.6361, 0.6579, 0.8646, 0.6804, 0.8138, 0.6804, 0.8138, 0.6804, 0.8646, 0.6804, 0.863, 0.6317, 0.8639, 0.6579, 0.8639, 0.6579, 0.863, 0.6317, 0.689, 0.6317, 0.75, 0.6317, 0.75, 0.6317, 0.689, 0.6317, 0.8138, 0.6804, 0.75, 0.6804, 0.75, 0.6804, 0.8138, 0.6804, 0.8125, 0.6875, 0.875, 0.6875, 0.875, 0.7188, 0.8125, 0.7188, 0.8125, 0.7188, 0.875, 0.7188, 0.875, 0.75, 0.8125, 0.75, 0.75, 0.7188, 0.8125, 0.7188, 0.8125, 0.75, 0.75, 0.75, 0.6875, 0.7187, 0.75, 0.7188, 0.75, 0.75, 0.6875, 0.75, 0.6249, 0.7179, 0.6875, 0.7187, 0.6875, 0.75, 0.625, 0.75, 0.625, 0.6872, 0.6875, 0.6875, 0.6875, 0.7187, 0.6249, 0.7179, 0.8639, 0.6579, 0.8646, 0.6804, 0.8646, 0.6804, 0.8639, 0.6579, 0.4635, 0.9602, 0.5, 0.9663, 0.5, 0.9754, 0.4584, 0.9695, 0.5, 0.9663, 0.5365, 0.9602, 0.5416, 0.9695, 0.5, 0.9754, 0.4584, 0.9695, 0.5, 0.9754, 0.5, 0.987, 0.4497, 0.9828, 0.5, 0.9754, 0.5416, 0.9695, 0.5503, 0.9828, 0.5, 0.987, 0.4389, 0.9361, 0.4666, 0.9532, 0.4635, 0.9602, 0.4333, 0.9417, 0.4666, 0.9532, 0.5, 0.959, 0.5, 0.9663, 0.4635, 0.9602, 0.5, 0.959, 0.5334, 0.9532, 0.5365, 0.9602, 0.5, 0.9663, 0.5334, 0.9532, 0.5611, 0.9361, 0.5667, 0.9417, 0.5365, 0.9602, 0.5365, 0.9602, 0.5667, 0.9417, 0.5752, 0.9502, 0.5416, 0.9695, 0.5416, 0.9695, 0.5752, 0.9502, 0.5901, 0.9651, 0.5503, 0.9828, 0.5503, 0.9828, 0.5901, 0.9651, 0.625, 1.0, 0.5625, 1.0, 0.5, 0.987, 0.5503, 0.9828, 0.5625, 1.0, 0.5, 1.0, 0.4497, 0.9828, 0.5, 0.987, 0.5, 1.0, 0.4375, 1.0, 0.4099, 0.9651, 0.4497, 0.9828, 0.4375, 1.0, 0.375, 1.0, 0.4248, 0.9502, 0.4584, 0.9695, 0.4497, 0.9828, 0.4099, 0.9651, 0.4333, 0.9417, 0.4635, 0.9602, 0.4584, 0.9695, 0.4248, 0.9502, 0.5365, 0.7897, 0.5, 0.7836, 0.5, 0.7734, 0.5416, 0.7796, 0.5, 0.7836, 0.4635, 0.7897, 0.4584, 0.7796, 0.5, 0.7734, 0.5416, 0.7796, 0.5, 0.7734, 0.5, 0.7587, 0.55, 0.764, 0.5, 0.7734, 0.4584, 0.7796, 0.45, 0.764, 0.5, 0.7587, 0.5611, 0.8139, 0.5334, 0.7968, 0.5365, 0.7897, 0.5667, 0.8083, 0.5334, 0.7968, 0.5, 0.791, 0.5, 0.7836, 0.5365, 0.7897, 0.5, 0.791, 0.4666, 0.7968, 0.4635, 0.7897, 0.5, 0.7836, 0.4666, 0.7968, 0.4389, 0.8139, 0.4333, 0.8083, 0.4635, 0.7897, 0.4635, 0.7897, 0.4333, 0.8083, 0.4248, 0.7995, 0.4584, 0.7796, 0.4584, 0.7796, 0.4248, 0.7995, 0.41, 0.7841, 0.45, 0.764, 0.45, 0.764, 0.41, 0.7841, 0.375, 0.75, 0.4409, 0.742, 0.5, 0.7587, 0.45, 0.764, 0.4409, 0.742, 0.5, 0.739, 0.55, 0.764, 0.5, 0.7587, 0.5, 0.739, 0.5591, 0.742, 0.59, 0.7841, 0.55, 0.764, 0.5591, 0.742, 0.625, 0.75, 0.5752, 0.7995, 0.5416, 0.7796, 0.55, 0.764, 0.59, 0.7841, 0.5667, 0.8083, 0.5365, 0.7897, 0.5416, 0.7796, 0.5752, 0.7995, 0.4148, 0.8385, 0.4087, 0.875, 0.3996, 0.875, 0.4055, 0.8333, 0.4087, 0.875, 0.4148, 0.9115, 0.4055, 0.9166, 0.3996, 0.875, 0.4055, 0.8333, 0.3996, 0.875, 0.388, 0.875, 0.3922, 0.8247, 0.3996, 0.875, 0.4055, 0.9166, 0.3922, 0.9253, 0.388, 0.875, 0.4389, 0.8139, 0.4218, 0.8416, 0.4148, 0.8385, 0.4333, 0.8083, 0.4218, 0.8416, 0.416, 0.875, 0.4087, 0.875, 0.4148, 0.8385, 0.416, 0.875, 0.4218, 0.9084, 0.4148, 0.9115, 0.4087, 0.875, 0.4218, 0.9084, 0.4389, 0.9361, 0.4333, 0.9417, 0.4148, 0.9115, 0.4148, 0.9115, 0.4333, 0.9417, 0.4248, 0.9502, 0.4055, 0.9166, 0.4055, 0.9166, 0.4248, 0.9502, 0.4099, 0.9651, 0.3922, 0.9253, 0.3922, 0.9253, 0.4099, 0.9651, 0.375, 1.0, 0.375, 0.9375, 0.388, 0.875, 0.3922, 0.9253, 0.375, 0.9375, 0.375, 0.875, 0.3922, 0.8247, 0.388, 0.875, 0.375, 0.875, 0.375, 0.8125, 0.41, 0.7841, 0.3922, 0.8247, 0.375, 0.8125, 0.375, 0.75, 0.4248, 0.7995, 0.4055, 0.8333, 0.3922, 0.8247, 0.41, 0.7841, 0.4333, 0.8083, 0.4148, 0.8385, 0.4055, 0.8333, 0.4248, 0.7995, 0.5852, 0.9115, 0.5913, 0.875, 0.6004, 0.875, 0.5945, 0.9166, 0.5913, 0.875, 0.5852, 0.8385, 0.5945, 0.8333, 0.6004, 0.875, 0.5945, 0.9166, 0.6004, 0.875, 0.612, 0.875, 0.6078, 0.9253, 0.6004, 0.875, 0.5945, 0.8333, 0.6078, 0.8247, 0.612, 0.875, 0.5611, 0.9361, 0.5782, 0.9084, 0.5852, 0.9115, 0.5667, 0.9417, 0.5782, 0.9084, 0.584, 0.875, 0.5913, 0.875, 0.5852, 0.9115, 0.584, 0.875, 0.5782, 0.8416, 0.5852, 0.8385, 0.5913, 0.875, 0.5782, 0.8416, 0.5611, 0.8139, 0.5667, 0.8083, 0.5852, 0.8385, 0.5852, 0.8385, 0.5667, 0.8083, 0.5752, 0.7995, 0.5945, 0.8333, 0.5945, 0.8333, 0.5752, 0.7995, 0.59, 0.7841, 0.6078, 0.8247, 0.6078, 0.8247, 0.59, 0.7841, 0.625, 0.75, 0.625, 0.8125, 0.612, 0.875, 0.6078, 0.8247, 0.625, 0.8125, 0.625, 0.875, 0.6078, 0.9253, 0.612, 0.875, 0.625, 0.875, 0.625, 0.9375, 0.5901, 0.9651, 0.6078, 0.9253, 0.625, 0.9375, 0.625, 1.0, 0.5752, 0.9502, 0.5945, 0.9166, 0.6078, 0.9253, 0.5901, 0.9651, 0.5667, 0.9417, 0.5852, 0.9115, 0.5945, 0.9166, 0.5752, 0.9502, 0.4733, 0.9377, 0.5, 0.9423, 0.5, 0.9469, 0.4714, 0.942, 0.5, 0.9423, 0.5267, 0.9377, 0.5286, 0.942, 0.5, 0.9469, 0.4714, 0.942, 0.5, 0.9469, 0.5, 0.9525, 0.4692, 0.9472, 0.5, 0.9469, 0.5286, 0.942, 0.5308, 0.9472, 0.5, 0.9525, 0.4536, 0.9214, 0.4746, 0.9345, 0.4733, 0.9377, 0.4511, 0.9239, 0.4746, 0.9345, 0.5, 0.9388, 0.5, 0.9423, 0.4733, 0.9377, 0.5, 0.9388, 0.5254, 0.9345, 0.5267, 0.9377, 0.5, 0.9423, 0.5254, 0.9345, 0.5464, 0.9214, 0.5489, 0.9239, 0.5267, 0.9377, 0.5267, 0.9377, 0.5489, 0.9239, 0.5523, 0.9273, 0.5286, 0.942, 0.5286, 0.942, 0.5523, 0.9273, 0.5564, 0.9314, 0.5308, 0.9472, 0.5308, 0.9472, 0.5564, 0.9314, 0.5611, 0.9361, 0.5334, 0.9532, 0.5, 0.9525, 0.5308, 0.9472, 0.5334, 0.9532, 0.5, 0.959, 0.4692, 0.9472, 0.5, 0.9525, 0.5, 0.959, 0.4666, 0.9532, 0.4436, 0.9314, 0.4692, 0.9472, 0.4666, 0.9532, 0.4389, 0.9361, 0.4477, 0.9273, 0.4714, 0.942, 0.4692, 0.9472, 0.4436, 0.9314, 0.4511, 0.9239, 0.4733, 0.9377, 0.4714, 0.942, 0.4477, 0.9273, 0.5267, 0.8123, 0.5, 0.8077, 0.5, 0.8031, 0.5286, 0.808, 0.5, 0.8077, 0.4733, 0.8123, 0.4714, 0.808, 0.5, 0.8031, 0.5286, 0.808, 0.5, 0.8031, 0.5, 0.7975, 0.5308, 0.8028, 0.5, 0.8031, 0.4714, 0.808, 0.4692, 0.8028, 0.5, 0.7975, 0.5464, 0.8286, 0.5254, 0.8155, 0.5267, 0.8123, 0.5489, 0.8261, 0.5254, 0.8155, 0.5, 0.8112, 0.5, 0.8077, 0.5267, 0.8123, 0.5, 0.8112, 0.4746, 0.8155, 0.4733, 0.8123, 0.5, 0.8077, 0.4746, 0.8155, 0.4536, 0.8286, 0.4511, 0.8261, 0.4733, 0.8123, 0.4733, 0.8123, 0.4511, 0.8261, 0.4477, 0.8227, 0.4714, 0.808, 0.4714, 0.808, 0.4477, 0.8227, 0.4436, 0.8186, 0.4692, 0.8028, 0.4692, 0.8028, 0.4436, 0.8186, 0.4389, 0.8139, 0.4666, 0.7968, 0.5, 0.7975, 0.4692, 0.8028, 0.4666, 0.7968, 0.5, 0.791, 0.5308, 0.8028, 0.5, 0.7975, 0.5, 0.791, 0.5334, 0.7968, 0.5564, 0.8186, 0.5308, 0.8028, 0.5334, 0.7968, 0.5611, 0.8139, 0.5523, 0.8227, 0.5286, 0.808, 0.5308, 0.8028, 0.5564, 0.8186, 0.5489, 0.8261, 0.5267, 0.8123, 0.5286, 0.808, 0.5523, 0.8227, 0.4373, 0.8483, 0.4327, 0.875, 0.4281, 0.875, 0.433, 0.8464, 0.4327, 0.875, 0.4373, 0.9017, 0.433, 0.9036, 0.4281, 0.875, 0.433, 0.8464, 0.4281, 0.875, 0.4225, 0.875, 0.4278, 0.8442, 0.4281, 0.875, 0.433, 0.9036, 0.4278, 0.9058, 0.4225, 0.875, 0.4536, 0.8286, 0.4405, 0.8496, 0.4373, 0.8483, 0.4511, 0.8261, 0.4405, 0.8496, 0.4362, 0.875, 0.4327, 0.875, 0.4373, 0.8483, 0.4362, 0.875, 0.4405, 0.9004, 0.4373, 0.9017, 0.4327, 0.875, 0.4405, 0.9004, 0.4536, 0.9214, 0.4511, 0.9239, 0.4373, 0.9017, 0.4373, 0.9017, 0.4511, 0.9239, 0.4477, 0.9273, 0.433, 0.9036, 0.433, 0.9036, 0.4477, 0.9273, 0.4436, 0.9314, 0.4278, 0.9058, 0.4278, 0.9058, 0.4436, 0.9314, 0.4389, 0.9361, 0.4218, 0.9084, 0.4225, 0.875, 0.4278, 0.9058, 0.4218, 0.9084, 0.416, 0.875, 0.4278, 0.8442, 0.4225, 0.875, 0.416, 0.875, 0.4218, 0.8416, 0.4436, 0.8186, 0.4278, 0.8442, 0.4218, 0.8416, 0.4389, 0.8139, 0.4477, 0.8227, 0.433, 0.8464, 0.4278, 0.8442, 0.4436, 0.8186, 0.4511, 0.8261, 0.4373, 0.8483, 0.433, 0.8464, 0.4477, 0.8227, 0.5627, 0.9017, 0.5673, 0.875, 0.5719, 0.875, 0.567, 0.9036, 0.5673, 0.875, 0.5627, 0.8483, 0.567, 0.8464, 0.5719, 0.875, 0.567, 0.9036, 0.5719, 0.875, 0.5775, 0.875, 0.5722, 0.9058, 0.5719, 0.875, 0.567, 0.8464, 0.5722, 0.8442, 0.5775, 0.875, 0.5464, 0.9214, 0.5595, 0.9004, 0.5627, 0.9017, 0.5489, 0.9239, 0.5595, 0.9004, 0.5638, 0.875, 0.5673, 0.875, 0.5627, 0.9017, 0.5638, 0.875, 0.5595, 0.8496, 0.5627, 0.8483, 0.5673, 0.875, 0.5595, 0.8496, 0.5464, 0.8286, 0.5489, 0.8261, 0.5627, 0.8483, 0.5627, 0.8483, 0.5489, 0.8261, 0.5523, 0.8227, 0.567, 0.8464, 0.567, 0.8464, 0.5523, 0.8227, 0.5564, 0.8186, 0.5722, 0.8442, 0.5722, 0.8442, 0.5564, 0.8186, 0.5611, 0.8139, 0.5782, 0.8416, 0.5775, 0.875, 0.5722, 0.8442, 0.5782, 0.8416, 0.584, 0.875, 0.5722, 0.9058, 0.5775, 0.875, 0.584, 0.875, 0.5782, 0.9084, 0.5564, 0.9314, 0.5722, 0.9058, 0.5782, 0.9084, 0.5611, 0.9361, 0.5523, 0.9273, 0.567, 0.9036, 0.5722, 0.9058, 0.5564, 0.9314, 0.5489, 0.9239, 0.5627, 0.9017, 0.567, 0.9036, 0.5523, 0.9273, 0.4793, 0.8543, 0.5, 0.8531, 0.5, 0.875, 0.4781, 0.875, 0.5, 0.8531, 0.5207, 0.8543, 0.5219, 0.875, 0.5, 0.875, 0.4781, 0.875, 0.5, 0.875, 0.5, 0.8969, 0.4793, 0.8957, 0.5, 0.875, 0.5219, 0.875, 0.5207, 0.8957, 0.5, 0.8969, 0.4672, 0.8422, 0.4805, 0.8374, 0.4793, 0.8543, 0.4624, 0.8555, 0.4805, 0.8374, 0.5, 0.835, 0.5, 0.8531, 0.4793, 0.8543, 0.5, 0.835, 0.5195, 0.8374, 0.5207, 0.8543, 0.5, 0.8531, 0.5195, 0.8374, 0.5328, 0.8422, 0.5376, 0.8555, 0.5207, 0.8543, 0.5207, 0.8543, 0.5376, 0.8555, 0.54, 0.875, 0.5219, 0.875, 0.5219, 0.875, 0.54, 0.875, 0.5376, 0.8945, 0.5207, 0.8957, 0.5207, 0.8957, 0.5376, 0.8945, 0.5328, 0.9078, 0.5195, 0.9126, 0.5, 0.8969, 0.5207, 0.8957, 0.5195, 0.9126, 0.5, 0.915, 0.4793, 0.8957, 0.5, 0.8969, 0.5, 0.915, 0.4805, 0.9126, 0.4624, 0.8945, 0.4793, 0.8957, 0.4805, 0.9126, 0.4672, 0.9078, 0.46, 0.875, 0.4781, 0.875, 0.4793, 0.8957, 0.4624, 0.8945, 0.4624, 0.8555, 0.4793, 0.8543, 0.4781, 0.875, 0.46, 0.875, 0.4756, 0.8178, 0.5, 0.8136, 0.5, 0.8169, 0.4769, 0.8209, 0.5, 0.8136, 0.5244, 0.8178, 0.5231, 0.8209, 0.5, 0.8169, 0.4769, 0.8209, 0.5, 0.8169, 0.5, 0.8233, 0.4791, 0.8268, 0.5, 0.8169, 0.5231, 0.8209, 0.5209, 0.8268, 0.5, 0.8233, 0.4536, 0.8286, 0.4746, 0.8155, 0.4756, 0.8178, 0.4554, 0.8304, 0.4746, 0.8155, 0.5, 0.8112, 0.5, 0.8136, 0.4756, 0.8178, 0.5, 0.8112, 0.5254, 0.8155, 0.5244, 0.8178, 0.5, 0.8136, 0.5254, 0.8155, 0.5464, 0.8286, 0.5446, 0.8304, 0.5244, 0.8178, 0.5244, 0.8178, 0.5446, 0.8304, 0.5422, 0.8328, 0.5231, 0.8209, 0.5231, 0.8209, 0.5422, 0.8328, 0.5379, 0.8371, 0.5209, 0.8268, 0.5209, 0.8268, 0.5379, 0.8371, 0.5328, 0.8422, 0.5195, 0.8374, 0.5, 0.8233, 0.5209, 0.8268, 0.5195, 0.8374, 0.5, 0.835, 0.4791, 0.8268, 0.5, 0.8233, 0.5, 0.835, 0.4805, 0.8374, 0.4621, 0.8371, 0.4791, 0.8268, 0.4805, 0.8374, 0.4672, 0.8422, 0.4578, 0.8328, 0.4769, 0.8209, 0.4791, 0.8268, 0.4621, 0.8371, 0.4554, 0.8304, 0.4756, 0.8178, 0.4769, 0.8209, 0.4578, 0.8328, 0.4428, 0.8994, 0.4386, 0.875, 0.4419, 0.875, 0.4459, 0.8981, 0.4386, 0.875, 0.4428, 0.8506, 0.4459, 0.8519, 0.4419, 0.875, 0.4459, 0.8981, 0.4419, 0.875, 0.4483, 0.875, 0.4518, 0.8959, 0.4419, 0.875, 0.4459, 0.8519, 0.4518, 0.8541, 0.4483, 0.875, 0.4536, 0.9214, 0.4405, 0.9004, 0.4428, 0.8994, 0.4554, 0.9196, 0.4405, 0.9004, 0.4362, 0.875, 0.4386, 0.875, 0.4428, 0.8994, 0.4362, 0.875, 0.4405, 0.8496, 0.4428, 0.8506, 0.4386, 0.875, 0.4405, 0.8496, 0.4536, 0.8286, 0.4554, 0.8304, 0.4428, 0.8506, 0.4428, 0.8506, 0.4554, 0.8304, 0.4578, 0.8328, 0.4459, 0.8519, 0.4459, 0.8519, 0.4578, 0.8328, 0.4621, 0.8371, 0.4518, 0.8541, 0.4518, 0.8541, 0.4621, 0.8371, 0.4672, 0.8422, 0.4624, 0.8555, 0.4483, 0.875, 0.4518, 0.8541, 0.4624, 0.8555, 0.46, 0.875, 0.4518, 0.8959, 0.4483, 0.875, 0.46, 0.875, 0.4624, 0.8945, 0.4621, 0.9129, 0.4518, 0.8959, 0.4624, 0.8945, 0.4672, 0.9078, 0.4578, 0.9172, 0.4459, 0.8981, 0.4518, 0.8959, 0.4621, 0.9129, 0.4554, 0.9196, 0.4428, 0.8994, 0.4459, 0.8981, 0.4578, 0.9172, 0.5244, 0.9322, 0.5, 0.9364, 0.5, 0.9331, 0.5231, 0.9291, 0.5, 0.9364, 0.4756, 0.9322, 0.4769, 0.9291, 0.5, 0.9331, 0.5231, 0.9291, 0.5, 0.9331, 0.5, 0.9267, 0.5209, 0.9232, 0.5, 0.9331, 0.4769, 0.9291, 0.4791, 0.9232, 0.5, 0.9267, 0.5464, 0.9214, 0.5254, 0.9345, 0.5244, 0.9322, 0.5446, 0.9196, 0.5254, 0.9345, 0.5, 0.9388, 0.5, 0.9364, 0.5244, 0.9322, 0.5, 0.9388, 0.4746, 0.9345, 0.4756, 0.9322, 0.5, 0.9364, 0.4746, 0.9345, 0.4536, 0.9214, 0.4554, 0.9196, 0.4756, 0.9322, 0.4756, 0.9322, 0.4554, 0.9196, 0.4578, 0.9172, 0.4769, 0.9291, 0.4769, 0.9291, 0.4578, 0.9172, 0.4621, 0.9129, 0.4791, 0.9232, 0.4791, 0.9232, 0.4621, 0.9129, 0.4672, 0.9078, 0.4805, 0.9126, 0.5, 0.9267, 0.4791, 0.9232, 0.4805, 0.9126, 0.5, 0.915, 0.5209, 0.9232, 0.5, 0.9267, 0.5, 0.915, 0.5195, 0.9126, 0.5379, 0.9129, 0.5209, 0.9232, 0.5195, 0.9126, 0.5328, 0.9078, 0.5422, 0.9172, 0.5231, 0.9291, 0.5209, 0.9232, 0.5379, 0.9129, 0.5446, 0.9196, 0.5244, 0.9322, 0.5231, 0.9291, 0.5422, 0.9172, 0.6875, 0.5624, 0.6875, 0.5311, 0.6875, 0.5311, 0.6875, 0.5624, 0.8125, 0.5313, 0.8125, 0.5625, 0.8125, 0.5625, 0.8125, 0.5313, 0.6875, 0.5624, 0.75, 0.5625, 0.75, 0.5938, 0.6875, 0.5937, 0.75, 0.5625, 0.8125, 0.5625, 0.8125, 0.5937, 0.75, 0.5938, 0.625, 0.5, 0.6875, 0.5, 0.6875, 0.5311, 0.625, 0.5299, 0.8125, 0.5625, 0.75, 0.5625, 0.75, 0.5625, 0.8125, 0.5625, 0.625, 0.4375, 0.625, 0.375, 0.625, 0.375, 0.625, 0.4375, 0.8125, 0.5, 0.875, 0.5, 0.875, 0.5313, 0.8125, 0.5313, 0.8125, 0.5313, 0.875, 0.5313, 0.875, 0.5625, 0.8125, 0.5625, 0.8125, 0.5625, 0.875, 0.5625, 0.875, 0.5938, 0.8125, 0.5937, 0.8125, 0.5937, 0.875, 0.5938, 0.875, 0.625, 0.8125, 0.625, 0.75, 0.5938, 0.8125, 0.5937, 0.8125, 0.625, 0.75, 0.625, 0.6875, 0.5937, 0.75, 0.5938, 0.75, 0.625, 0.6875, 0.625, 0.625, 0.5937, 0.6875, 0.5937, 0.6875, 0.625, 0.625, 0.625, 0.625, 0.5621, 0.6875, 0.5624, 0.6875, 0.5937, 0.625, 0.5937, 0.625, 0.5299, 0.6875, 0.5311, 0.6875, 0.5624, 0.625, 0.5621, 0.1875, 0.5313, 0.25, 0.5313, 0.25, 0.5625, 0.1875, 0.5625, 0.25, 0.5313, 0.3125, 0.5311, 0.3125, 0.5624, 0.25, 0.5625, 0.1875, 0.5625, 0.25, 0.5625, 0.25, 0.5938, 0.1875, 0.5938, 0.25, 0.5625, 0.3125, 0.5624, 0.3125, 0.5937, 0.25, 0.5938, 0.125, 0.5, 0.1875, 0.5, 0.1875, 0.5313, 0.125, 0.5313, 0.1875, 0.5, 0.25, 0.5, 0.25, 0.5313, 0.1875, 0.5313, 0.25, 0.5, 0.3125, 0.5, 0.3125, 0.5311, 0.25, 0.5313, 0.3125, 0.5, 0.375, 0.5, 0.375, 0.5299, 0.3125, 0.5311, 0.3125, 0.5311, 0.375, 0.5299, 0.375, 0.5621, 0.3125, 0.5624, 0.3125, 0.5624, 0.375, 0.5621, 0.375, 0.5937, 0.3125, 0.5937, 0.3125, 0.5937, 0.375, 0.5937, 0.375, 0.625, 0.3125, 0.625, 0.25, 0.5938, 0.3125, 0.5937, 0.3125, 0.625, 0.25, 0.625, 0.1875, 0.5938, 0.25, 0.5938, 0.25, 0.625, 0.1875, 0.625, 0.125, 0.5938, 0.1875, 0.5938, 0.1875, 0.625, 0.125, 0.625, 0.125, 0.5625, 0.1875, 0.5625, 0.1875, 0.5938, 0.125, 0.5938, 0.125, 0.5313, 0.1875, 0.5313, 0.1875, 0.5625, 0.125, 0.5625, 0.4375, 0.5266, 0.5, 0.525, 0.5, 0.5608, 0.4375, 0.5613, 0.5, 0.525, 0.5625, 0.5266, 0.5625, 0.5613, 0.5, 0.5608, 0.4375, 0.5613, 0.5, 0.5608, 0.5, 0.5935, 0.4375, 0.5936, 0.5, 0.5608, 0.5625, 0.5613, 0.5625, 0.5936, 0.5, 0.5935, 0.375, 0.5, 0.4375, 0.4857, 0.4375, 0.5266, 0.375, 0.5299, 0.4375, 0.4857, 0.5, 0.4826, 0.5, 0.525, 0.4375, 0.5266, 0.5, 0.4826, 0.5625, 0.4857, 0.5625, 0.5266, 0.5, 0.525, 0.5625, 0.4857, 0.625, 0.5, 0.625, 0.5299, 0.5625, 0.5266, 0.5625, 0.5266, 0.625, 0.5299, 0.625, 0.5621, 0.5625, 0.5613, 0.5625, 0.5613, 0.625, 0.5621, 0.625, 0.5937, 0.5625, 0.5936, 0.5625, 0.5936, 0.625, 0.5937, 0.625, 0.625, 0.5625, 0.625, 0.5, 0.5935, 0.5625, 0.5936, 0.5625, 0.625, 0.5, 0.625, 0.4375, 0.5936, 0.5, 0.5935, 0.5, 0.625, 0.4375, 0.625, 0.375, 0.5937, 0.4375, 0.5936, 0.4375, 0.625, 0.375, 0.625, 0.375, 0.5621, 0.4375, 0.5613, 0.4375, 0.5936, 0.375, 0.5937, 0.375, 0.5299, 0.4375, 0.5266, 0.4375, 0.5613, 0.375, 0.5621, 0.4375, 0.03125, 0.5, 0.03125, 0.5, 0.0625, 0.4375, 0.0625, 0.5, 0.03125, 0.5625, 0.03125, 0.5625, 0.0625, 0.5, 0.0625, 0.4375, 0.0625, 0.5, 0.0625, 0.5, 0.09375, 0.4375, 0.09375, 0.5, 0.0625, 0.5625, 0.0625, 0.5625, 0.09375, 0.5, 0.09375, 0.375, 0.0, 0.4375, 0.0, 0.4375, 0.03125, 0.375, 0.03125, 0.4375, 0.0, 0.5, 0.0, 0.5, 0.03125, 0.4375, 0.03125, 0.5, 0.0, 0.5625, 0.0, 0.5625, 0.03125, 0.5, 0.03125, 0.5625, 0.0, 0.625, 0.0, 0.625, 0.03125, 0.5625, 0.03125, 0.5625, 0.03125, 0.625, 0.03125, 0.625, 0.0625, 0.5625, 0.0625, 0.5625, 0.0625, 0.625, 0.0625, 0.625, 0.09375, 0.5625, 0.09375, 0.5625, 0.09375, 0.625, 0.09375, 0.625, 0.125, 0.5625, 0.125, 0.5, 0.09375, 0.5625, 0.09375, 0.5625, 0.125, 0.5, 0.125, 0.4375, 0.09375, 0.5, 0.09375, 0.5, 0.125, 0.4375, 0.125, 0.375, 0.09375, 0.4375, 0.09375, 0.4375, 0.125, 0.375, 0.125, 0.375, 0.0625, 0.4375, 0.0625, 0.4375, 0.09375, 0.375, 0.09375, 0.375, 0.03125, 0.4375, 0.03125, 0.4375, 0.0625, 0.375, 0.0625, 0.6875, 0.5311, 0.75, 0.5313, 0.75, 0.5625, 0.6875, 0.5624, 0.75, 0.5313, 0.8125, 0.5313, 0.8125, 0.5625, 0.75, 0.5625, 0.6875, 0.5, 0.75, 0.5, 0.75, 0.5313, 0.6875, 0.5311, 0.75, 0.5, 0.8125, 0.5, 0.8125, 0.5313, 0.75, 0.5313, 0.625, 0.375, 0.625, 0.3125, 0.625, 0.3125, 0.625, 0.375, 0.75, 0.5625, 0.6875, 0.5624, 0.6875, 0.5624, 0.75, 0.5625, 0.8125, 0.5, 0.8125, 0.5313, 0.8125, 0.5313, 0.8125, 0.5, 0.6875, 0.5311, 0.6875, 0.5, 0.6875, 0.5, 0.6875, 0.5311, 0.625, 0.125, 0.625, 0.09375, 0.625, 0.09375, 0.625, 0.125, 0.6862, 0.6804, 0.75, 0.6804, 0.75, 0.6804, 0.6862, 0.6804, 0.625, 0.6562, 0.625, 0.625, 0.625, 0.625, 0.625, 0.6562, 0.637, 0.6317, 0.6361, 0.6579, 0.6361, 0.6579, 0.637, 0.6317, 0.625, 0.09375, 0.625, 0.0625, 0.625, 0.0625, 0.625, 0.09375, 0.689, 0.6317, 0.637, 0.6317, 0.637, 0.6317, 0.689, 0.6317, 0.875, 0.6875, 0.8125, 0.6875, 0.8125, 0.6875, 0.875, 0.6875, 0.75, 0.6317, 0.689, 0.6317, 0.689, 0.6317, 0.75, 0.6317, 0.625, 0.625, 0.6875, 0.625, 0.6875, 0.625, 0.625, 0.625, 0.6875, 0.6875, 0.625, 0.6872, 0.625, 0.6872, 0.6875, 0.6875, 0.8111, 0.6317, 0.75, 0.6317, 0.75, 0.6317, 0.8111, 0.6317, 0.6875, 0.625, 0.75, 0.625, 0.75, 0.625, 0.6875, 0.625, 0.6875, 0.6562, 0.75, 0.6562, 0.75, 0.6804, 0.6862, 0.6804, 0.75, 0.6562, 0.8125, 0.6562, 0.8138, 0.6804, 0.75, 0.6804, 0.637, 0.6317, 0.689, 0.6317, 0.6875, 0.6562, 0.6361, 0.6579, 0.689, 0.6317, 0.75, 0.6317, 0.75, 0.6562, 0.6875, 0.6562, 0.75, 0.6317, 0.8111, 0.6317, 0.8125, 0.6562, 0.75, 0.6562, 0.8111, 0.6317, 0.863, 0.6317, 0.8639, 0.6579, 0.8125, 0.6562, 0.8125, 0.6562, 0.8639, 0.6579, 0.8646, 0.6804, 0.8138, 0.6804, 0.6361, 0.6579, 0.6875, 0.6562, 0.6862, 0.6804, 0.6354, 0.6802, 0.6862, 0.6804, 0.6354, 0.6802, 0.6354, 0.6802, 0.6862, 0.6804, 0.6354, 0.6802, 0.6361, 0.6579, 0.6361, 0.6579, 0.6354, 0.6802, 0.75, 0.6804, 0.6862, 0.6804, 0.6862, 0.6804, 0.75, 0.6804, 0.75, 0.6317, 0.8111, 0.6317, 0.8111, 0.6317, 0.75, 0.6317, 0.637, 0.6317, 0.6361, 0.6579, 0.625, 0.6562, 0.625, 0.625, 0.6361, 0.6579, 0.6354, 0.6802, 0.625, 0.6872, 0.625, 0.6562, 0.8646, 0.6804, 0.8639, 0.6579, 0.875, 0.6563, 0.875, 0.6875, 0.8639, 0.6579, 0.863, 0.6317, 0.875, 0.625, 0.875, 0.6563, 0.863, 0.6317, 0.8111, 0.6317, 0.8125, 0.625, 0.875, 0.625, 0.8111, 0.6317, 0.75, 0.6317, 0.75, 0.625, 0.8125, 0.625, 0.75, 0.6317, 0.689, 0.6317, 0.6875, 0.625, 0.75, 0.625, 0.689, 0.6317, 0.637, 0.6317, 0.625, 0.625, 0.6875, 0.625, 0.6862, 0.6804, 0.75, 0.6804, 0.75, 0.6875, 0.6875, 0.6875, 0.75, 0.6804, 0.8138, 0.6804, 0.8125, 0.6875, 0.75, 0.6875, 0.8138, 0.6804, 0.8646, 0.6804, 0.875, 0.6875, 0.8125, 0.6875, 0.6354, 0.6802, 0.6862, 0.6804, 0.6875, 0.6875, 0.625, 0.6872, 0.6361, 0.6579, 0.6354, 0.6802, 0.6354, 0.6802, 0.6361, 0.6579, 0.625, 0.6872, 0.625, 0.6562, 0.625, 0.6562, 0.625, 0.6872, 0.75, 0.6804, 0.8138, 0.6804, 0.8138, 0.6804, 0.75, 0.6804, 0.8646, 0.6804, 0.8639, 0.6579, 0.8639, 0.6579, 0.8646, 0.6804, 0.8125, 0.625, 0.875, 0.625, 0.875, 0.625, 0.8125, 0.625, 0.8138, 0.6804, 0.8646, 0.6804, 0.8646, 0.6804, 0.8138, 0.6804, 0.75, 0.6875, 0.6875, 0.6875, 0.6875, 0.6875, 0.75, 0.6875, 0.8639, 0.6579, 0.863, 0.6317, 0.863, 0.6317, 0.8639, 0.6579, 0.75, 0.625, 0.8125, 0.625, 0.8125, 0.625, 0.75, 0.625, 0.6354, 0.6802, 0.6862, 0.6804, 0.6862, 0.6804, 0.6354, 0.6802, 0.8125, 0.6875, 0.75, 0.6875, 0.75, 0.6875, 0.8125, 0.6875, 0.863, 0.6317, 0.8111, 0.6317, 0.8111, 0.6317, 0.863, 0.6317, 0.6875, 0.5311, 0.6875, 0.5, 0.6875, 0.5, 0.6875, 0.5311, 0.8125, 0.5, 0.8125, 0.5313, 0.8125, 0.5313, 0.8125, 0.5, 0.75, 0.5625, 0.6875, 0.5624, 0.6875, 0.5624, 0.75, 0.5625, 0.625, 0.375, 0.625, 0.3125, 0.625, 0.3125, 0.625, 0.375, 0.625, 0.4375, 0.625, 0.375, 0.625, 0.375, 0.625, 0.4375, 0.8125, 0.5625, 0.75, 0.5625, 0.75, 0.5625, 0.8125, 0.5625, 0.8125, 0.5313, 0.8125, 0.5625, 0.8125, 0.5625, 0.8125, 0.5313, 0.6875, 0.5624, 0.6875, 0.5311, 0.6875, 0.5311, 0.6875, 0.5624])
me_x.materials.append(mat_blue)
me_x.materials.append(mat_purple)
me_x.use_remesh_fix_poles = True
me_x.use_remesh_preserve_attributes = False
me_x.update()
me_001 = bpy.data.meshes.new('立方体.001')
me_001.from_pydata([(-1.0, -1.0, -1.0), (-1.0, -1.0, 1.0), (-1.0, 1.0, -1.0), (-1.0, 1.0, 1.0), (1.0, -1.0, -1.0), (1.0, -1.0, 1.0), (1.0, 1.0, -1.0), (1.0, 1.0, 1.0), (-0.6749, 1.0, -1.0), (0.6749, 1.0, -1.0), (0.6749, 1.0, 1.0), (-0.6749, 1.0, 1.0), (0.6749, -1.0, -1.0), (-0.6749, -1.0, -1.0), (-0.6749, -1.0, 1.0), (0.6749, -1.0, 1.0)], [], [(0, 1, 3, 2), (7, 10, 15, 5), (6, 7, 5, 4), (2, 8, 13, 0), (4, 5, 15, 12), (11, 3, 1, 14), (9, 10, 7, 6), (13, 14, 1, 0), (9, 6, 4, 12), (11, 14, 15, 10), (9, 12, 13, 8), (14, 13, 12, 15), (10, 9, 8, 11), (2, 3, 11, 8)])
me_001.polygons.foreach_set('use_smooth', [True] * 14)
me_001.polygons.foreach_set('material_index', [1, 1, 1, 1, 1, 1, 1, 1, 1, 0, 0, 0, 0, 1])
_k = {(11, 14): 1.0, (10, 15): 1.0, (9, 12): 1.0, (8, 13): 1.0, (13, 14): 1.0, (12, 15): 1.0, (9, 10): 1.0, (8, 11): 1.0}
me_001.attributes.new('crease_edge', 'FLOAT', 'EDGE').data.foreach_set('value', [_k.get((min(e.vertices), max(e.vertices)), 0.0) for e in me_001.edges])
_uv = me_001.uv_layers.new(name='UVマップ')
_uv.uv.foreach_set('vector', [0.375, 0.0, 0.625, 0.0, 0.625, 0.25, 0.375, 0.25, 0.625, 0.5, 0.6656, 0.5, 0.6656, 0.75, 0.625, 0.75, 0.375, 0.5, 0.625, 0.5, 0.625, 0.75, 0.375, 0.75, 0.125, 0.5, 0.1656, 0.5, 0.1656, 0.75, 0.125, 0.75, 0.375, 0.75, 0.625, 0.75, 0.625, 0.7906, 0.375, 0.7906, 0.8344, 0.5, 0.875, 0.5, 0.875, 0.75, 0.8344, 0.75, 0.375, 0.4594, 0.625, 0.4594, 0.625, 0.5, 0.375, 0.5, 0.375, 0.9594, 0.625, 0.9594, 0.625, 1.0, 0.375, 1.0, 0.3344, 0.5, 0.375, 0.5, 0.375, 0.75, 0.3344, 0.75, 0.8344, 0.5, 0.8344, 0.75, 0.6656, 0.75, 0.6656, 0.5, 0.3344, 0.5, 0.3344, 0.75, 0.1656, 0.75, 0.1656, 0.5, 0.625, 0.9594, 0.375, 0.9594, 0.375, 0.7906, 0.625, 0.7906, 0.625, 0.4594, 0.375, 0.4594, 0.375, 0.2906, 0.625, 0.2906, 0.375, 0.25, 0.625, 0.25, 0.625, 0.2906, 0.375, 0.2906])
me_001.materials.append(mat_purple)
me_001.materials.append(mat_white)
me_001.use_remesh_fix_poles = True
me_001.use_remesh_preserve_attributes = False
me_001.update()
me_002 = bpy.data.meshes.new('立方体.002')
me_002.from_pydata([(-1.0, -1.0, -1.0), (-1.0, -1.0, 1.0), (-1.0, 1.0, -1.0), (-1.0, 1.0, 1.0), (1.0, -1.0, -1.0), (1.0, -1.0, 1.0), (1.0, 1.0, -1.0), (1.0, 1.0, 1.0), (-0.6749, 1.0, -1.0), (0.6749, 1.0, -1.0), (0.6749, 1.0, 1.0), (-0.6749, 1.0, 1.0), (0.6749, -1.0, -1.0), (-0.6749, -1.0, -1.0), (-0.6749, -1.0, 1.0), (0.6749, -1.0, 1.0)], [], [(0, 1, 3, 2), (7, 10, 15, 5), (6, 7, 5, 4), (2, 8, 13, 0), (4, 5, 15, 12), (11, 3, 1, 14), (9, 10, 7, 6), (13, 14, 1, 0), (9, 6, 4, 12), (11, 14, 15, 10), (9, 12, 13, 8), (14, 13, 12, 15), (10, 9, 8, 11), (2, 3, 11, 8)])
me_002.polygons.foreach_set('use_smooth', [True] * 14)
_uv = me_002.uv_layers.new(name='UVマップ')
_uv.uv.foreach_set('vector', [0.375, 0.0, 0.625, 0.0, 0.625, 0.25, 0.375, 0.25, 0.625, 0.5, 0.6656, 0.5, 0.6656, 0.75, 0.625, 0.75, 0.375, 0.5, 0.625, 0.5, 0.625, 0.75, 0.375, 0.75, 0.125, 0.5, 0.1656, 0.5, 0.1656, 0.75, 0.125, 0.75, 0.375, 0.75, 0.625, 0.75, 0.625, 0.7906, 0.375, 0.7906, 0.8344, 0.5, 0.875, 0.5, 0.875, 0.75, 0.8344, 0.75, 0.375, 0.4594, 0.625, 0.4594, 0.625, 0.5, 0.375, 0.5, 0.375, 0.9594, 0.625, 0.9594, 0.625, 1.0, 0.375, 1.0, 0.3344, 0.5, 0.375, 0.5, 0.375, 0.75, 0.3344, 0.75, 0.8344, 0.5, 0.8344, 0.75, 0.6656, 0.75, 0.6656, 0.5, 0.3344, 0.5, 0.3344, 0.75, 0.1656, 0.75, 0.1656, 0.5, 0.625, 0.9594, 0.375, 0.9594, 0.375, 0.7906, 0.625, 0.7906, 0.625, 0.4594, 0.375, 0.4594, 0.375, 0.2906, 0.625, 0.2906, 0.375, 0.25, 0.625, 0.25, 0.625, 0.2906, 0.375, 0.2906])
me_002.materials.append(mat_purple)
me_002.use_remesh_fix_poles = True
me_002.use_remesh_preserve_attributes = False
me_002.update()
me_003 = bpy.data.meshes.new('立方体.003')
me_003.from_pydata([(-1.0, -1.0, -1.0), (-1.0, -1.0, 1.0), (-1.0, 1.0, -1.0), (-1.0, 1.0, 1.0), (1.0, -1.0, -1.0), (1.0, -1.0, 1.0), (1.0, 1.0, -1.0), (1.0, 1.0, 1.0), (-1.0, 1.823, 1.0), (-1.0, 1.823, -1.0), (1.0, 1.823, -1.0), (1.0, 1.823, 1.0)], [], [(0, 1, 3, 2), (3, 7, 11, 8), (6, 7, 5, 4), (4, 5, 1, 0), (2, 6, 4, 0), (7, 3, 1, 5), (9, 8, 11, 10), (2, 3, 8, 9), (7, 6, 10, 11), (6, 2, 9, 10)])
me_003.polygons.foreach_set('use_smooth', [True] * 10)
_uv = me_003.uv_layers.new(name='UVマップ')
_uv.uv.foreach_set('vector', [0.375, 0.0, 0.625, 0.0, 0.625, 0.25, 0.375, 0.25, 0.875, 0.5, 0.625, 0.5, 0.625, 0.5, 0.875, 0.5, 0.375, 0.5, 0.625, 0.5, 0.625, 0.75, 0.375, 0.75, 0.375, 0.75, 0.625, 0.75, 0.625, 1.0, 0.375, 1.0, 0.125, 0.5, 0.375, 0.5, 0.375, 0.75, 0.125, 0.75, 0.625, 0.5, 0.875, 0.5, 0.875, 0.75, 0.625, 0.75, 0.375, 0.25, 0.625, 0.25, 0.625, 0.5, 0.375, 0.5, 0.375, 0.25, 0.625, 0.25, 0.625, 0.25, 0.375, 0.25, 0.625, 0.5, 0.375, 0.5, 0.375, 0.5, 0.625, 0.5, 0.375, 0.5, 0.125, 0.5, 0.125, 0.5, 0.375, 0.5])
me_003.materials.append(mat_purple)
me_003.use_remesh_fix_poles = True
me_003.use_remesh_preserve_attributes = False
me_003.update()
me_004 = bpy.data.meshes.new('立方体.004')
me_004.from_pydata([(-1.0, -1.0, -1.0), (-1.0, -1.0, 1.0), (-1.0, 1.0, -1.0), (-1.0, 1.0, 1.0), (1.0, -1.0, -1.0), (1.0, -1.0, 1.0), (1.0, 1.0, -1.0), (1.0, 1.0, 1.0), (-1.0, 1.823, 1.0), (-1.0, 1.823, -1.0), (1.0, 1.823, -1.0), (1.0, 1.823, 1.0)], [], [(0, 1, 3, 2), (3, 7, 11, 8), (6, 7, 5, 4), (4, 5, 1, 0), (2, 6, 4, 0), (7, 3, 1, 5), (9, 8, 11, 10), (2, 3, 8, 9), (7, 6, 10, 11), (6, 2, 9, 10)])
me_004.polygons.foreach_set('use_smooth', [True] * 10)
_uv = me_004.uv_layers.new(name='UVマップ')
_uv.uv.foreach_set('vector', [0.375, 0.0, 0.625, 0.0, 0.625, 0.25, 0.375, 0.25, 0.875, 0.5, 0.625, 0.5, 0.625, 0.5, 0.875, 0.5, 0.375, 0.5, 0.625, 0.5, 0.625, 0.75, 0.375, 0.75, 0.375, 0.75, 0.625, 0.75, 0.625, 1.0, 0.375, 1.0, 0.125, 0.5, 0.375, 0.5, 0.375, 0.75, 0.125, 0.75, 0.625, 0.5, 0.875, 0.5, 0.875, 0.75, 0.625, 0.75, 0.375, 0.25, 0.625, 0.25, 0.625, 0.5, 0.375, 0.5, 0.375, 0.25, 0.625, 0.25, 0.625, 0.25, 0.375, 0.25, 0.625, 0.5, 0.375, 0.5, 0.375, 0.5, 0.625, 0.5, 0.375, 0.5, 0.125, 0.5, 0.125, 0.5, 0.375, 0.5])
me_004.materials.append(mat_yellow)
me_004.use_remesh_fix_poles = True
me_004.use_remesh_preserve_attributes = False
me_004.update()
me_005 = bpy.data.meshes.new('立方体.005')
me_005.from_pydata([(-1.0, -1.408, -1.408), (-1.0, -1.408, 1.408), (-1.0, 1.408, -1.408), (-1.0, 1.408, 1.408), (1.0, -1.408, -1.408), (1.0, -1.408, 1.408), (1.0, 1.408, -1.408), (1.0, 1.408, 1.408), (-0.1758, 0.497, -0.497), (0.1758, 0.497, -0.497), (0.1758, 0.497, 0.497), (-0.1758, 0.497, 0.497), (0.1758, -0.497, -0.497), (-0.1758, -0.497, -0.497), (-0.1758, -0.497, 0.497), (0.1758, -0.497, 0.497)], [], [(0, 1, 3, 2), (7, 10, 15, 5), (6, 7, 5, 4), (2, 8, 13, 0), (4, 5, 15, 12), (11, 3, 1, 14), (9, 10, 7, 6), (13, 14, 1, 0), (9, 6, 4, 12), (11, 14, 15, 10), (9, 12, 13, 8), (14, 13, 12, 15), (10, 9, 8, 11), (2, 3, 11, 8)])
me_005.polygons.foreach_set('use_smooth', [True] * 14)
_uv = me_005.uv_layers.new(name='UVマップ')
_uv.uv.foreach_set('vector', [0.375, 0.0, 0.625, 0.0, 0.625, 0.25, 0.375, 0.25, 0.625, 0.5, 0.6656, 0.5, 0.6656, 0.75, 0.625, 0.75, 0.375, 0.5, 0.625, 0.5, 0.625, 0.75, 0.375, 0.75, 0.125, 0.5, 0.1656, 0.5, 0.1656, 0.75, 0.125, 0.75, 0.375, 0.75, 0.625, 0.75, 0.625, 0.7906, 0.375, 0.7906, 0.8344, 0.5, 0.875, 0.5, 0.875, 0.75, 0.8344, 0.75, 0.375, 0.4594, 0.625, 0.4594, 0.625, 0.5, 0.375, 0.5, 0.375, 0.9594, 0.625, 0.9594, 0.625, 1.0, 0.375, 1.0, 0.3344, 0.5, 0.375, 0.5, 0.375, 0.75, 0.3344, 0.75, 0.8344, 0.5, 0.8344, 0.75, 0.6656, 0.75, 0.6656, 0.5, 0.3344, 0.5, 0.3344, 0.75, 0.1656, 0.75, 0.1656, 0.5, 0.625, 0.9594, 0.375, 0.9594, 0.375, 0.7906, 0.625, 0.7906, 0.625, 0.4594, 0.375, 0.4594, 0.375, 0.2906, 0.625, 0.2906, 0.375, 0.25, 0.625, 0.25, 0.625, 0.2906, 0.375, 0.2906])
me_005.materials.append(mat_white)
me_005.use_remesh_fix_poles = True
me_005.use_remesh_preserve_attributes = False
me_005.update()
me_x_1 = bpy.data.meshes.new('平面')
me_x_1.from_pydata([(1.0, -1.0, 0.0), (-1.0, -1.0, 0.694), (1.0, 1.0, 0.694), (-0.7828, -1.0, 0.0), (-1.0, -1.0, 0.2172), (-0.8499, -1.0, 0.01063), (-0.9105, -1.0, 0.04147), (-0.9585, -1.0, 0.08951), (-0.9894, -1.0, 0.1501), (-1.0, 0.7828, 0.2172), (-0.7828, 0.7828, 0.0), (-0.7828, 1.0, 0.2172), (-0.9894, 0.7828, 0.15), (-0.9585, 0.7828, 0.08954), (-0.9894, 0.85, 0.2172), (-0.9768, 0.8517, 0.1479), (-0.9477, 0.8495, 0.09248), (-0.9585, 0.9105, 0.2172), (-0.9475, 0.9076, 0.1503), (-0.9269, 0.8977, 0.1023), (-0.7828, 0.85, 0.01063), (-0.7828, 0.9105, 0.04146), (-0.85, 0.7828, 0.01063), (-0.8517, 0.8521, 0.02322), (-0.8495, 0.9075, 0.05232), (-0.9105, 0.7828, 0.04146), (-0.9076, 0.8497, 0.05248), (-0.8977, 0.8977, 0.0731), (-0.85, 0.9894, 0.2172), (-0.9105, 0.9585, 0.2172), (-0.7828, 0.9894, 0.15), (-0.8521, 0.9768, 0.1483), (-0.9075, 0.9477, 0.1505), (-0.7828, 0.9585, 0.08954), (-0.8497, 0.9475, 0.09237), (-0.8977, 0.9269, 0.1023), (1.0, 1.0, 0.2172), (1.0, 0.7828, 0.0), (1.0, 0.9894, 0.1501), (1.0, 0.9585, 0.08951), (1.0, 0.9105, 0.04147), (1.0, 0.8499, 0.01063), (-1.0, 0.7828, 0.694), (-0.7828, 1.0, 0.694), (-0.9894, 0.8499, 0.694), (-0.9585, 0.9105, 0.694), (-0.9105, 0.9585, 0.694), (-0.8499, 0.9894, 0.694)], [], [(11, 36, 2, 43), (3, 0, 37, 10), (9, 12, 15, 14), (12, 13, 16, 15), (13, 25, 26, 16), (14, 15, 18, 17), (15, 16, 19, 18), (16, 26, 27, 19), (10, 20, 23, 22), (20, 21, 24, 23), (21, 33, 34, 24), (22, 23, 26, 25), (23, 24, 27, 26), (24, 34, 35, 27), (11, 28, 31, 30), (28, 29, 32, 31), (29, 17, 18, 32), (30, 31, 34, 33), (31, 32, 35, 34), (32, 18, 19, 35), (19, 27, 35), (9, 4, 8, 12), (12, 8, 7, 13), (13, 7, 6, 25), (25, 6, 5, 22), (22, 5, 3, 10), (36, 11, 30, 38), (38, 30, 33, 39), (39, 33, 21, 40), (40, 21, 20, 41), (41, 20, 10, 37), (42, 9, 14, 44), (44, 14, 17, 45), (45, 17, 29, 46), (46, 29, 28, 47), (47, 28, 11, 43), (4, 9, 42, 1)])
me_x_1.polygons.foreach_set('use_smooth', [True] * 37)
_uv = me_x_1.uv_layers.new(name='UVマップ')
_uv.uv.foreach_set('vector', [0.1086, 1.0, 1.0, 1.0, 1.0, 1.0, 0.1086, 1.0, 0.1086, 0.0, 1.0, 0.0, 1.0, 0.8914, 0.1086, 0.8914, 0.0, 0.8914, 0.0, 0.8914, 0.0, 0.9259, 0.0, 0.925, 0.0, 0.8914, 0.0, 0.8914, 0.0, 0.9247, 0.0, 0.9259, 0.0, 0.8914, 0.0, 0.8914, 0.0, 0.9248, 0.0, 0.9247, 0.0, 0.925, 0.0, 0.9259, 0.0, 0.9538, 0.0, 0.9552, 0.0, 0.9259, 0.0, 0.9247, 0.0, 0.9489, 0.0, 0.9538, 0.0, 0.9247, 0.0, 0.9248, 0.0, 0.9489, 0.0, 0.9489, 0.1086, 0.8914, 0.1086, 0.925, 0.07413, 0.9261, 0.07502, 0.8914, 0.1086, 0.925, 0.1086, 0.9552, 0.07525, 0.9538, 0.07413, 0.9261, 0.1086, 0.9552, 0.1086, 1.0, 0.07517, 1.0, 0.07525, 0.9538, 0.07502, 0.8914, 0.07413, 0.9261, 0.04618, 0.9248, 0.04477, 0.8914, 0.07413, 0.9261, 0.07525, 0.9538, 0.05113, 0.9489, 0.04618, 0.9248, 0.07525, 0.9538, 0.07517, 1.0, 0.05113, 1.0, 0.05113, 0.9489, 0.1086, 1.0, 0.07502, 1.0, 0.07394, 1.0, 0.1086, 1.0, 0.07502, 1.0, 0.04477, 1.0, 0.04624, 1.0, 0.07394, 1.0, 0.04477, 1.0, 0.0, 1.0, 0.0, 1.0, 0.04624, 1.0, 0.1086, 1.0, 0.07394, 1.0, 0.07517, 1.0, 0.1086, 1.0, 0.07394, 1.0, 0.04624, 1.0, 0.05113, 1.0, 0.07517, 1.0, 0.04624, 1.0, 0.0, 1.0, 0.0, 1.0, 0.05113, 1.0, 0.0, 0.9489, 0.05113, 0.9489, 0.05113, 1.0, 0.0, 0.8914, 0.0, 0.0, 0.0, 0.0, 0.0, 0.8914, 0.0, 0.8914, 0.0, 0.0, 0.0, 0.0, 0.0, 0.8914, 0.0, 0.8914, 0.0, 0.0, 0.04476, 0.0, 0.04477, 0.8914, 0.04477, 0.8914, 0.04476, 0.0, 0.07503, 0.0, 0.07502, 0.8914, 0.07502, 0.8914, 0.07503, 0.0, 0.1086, 0.0, 0.1086, 0.8914, 1.0, 1.0, 0.1086, 1.0, 0.1086, 1.0, 1.0, 1.0, 1.0, 1.0, 0.1086, 1.0, 0.1086, 1.0, 1.0, 1.0, 1.0, 1.0, 0.1086, 1.0, 0.1086, 0.9552, 1.0, 0.9552, 1.0, 0.9552, 0.1086, 0.9552, 0.1086, 0.925, 1.0, 0.925, 1.0, 0.925, 0.1086, 0.925, 0.1086, 0.8914, 1.0, 0.8914, 0.0, 0.8914, 0.0, 0.8914, 0.0, 0.925, 0.0, 0.925, 0.0, 0.925, 0.0, 0.925, 0.0, 0.9552, 0.0, 0.9552, 0.0, 0.9552, 0.0, 0.9552, 0.04477, 1.0, 0.04476, 1.0, 0.04476, 1.0, 0.04477, 1.0, 0.07502, 1.0, 0.07503, 1.0, 0.07503, 1.0, 0.07502, 1.0, 0.1086, 1.0, 0.1086, 1.0, 0.0, 0.0, 0.0, 0.8914, 0.0, 0.8914, 0.0, 0.0])
me_x_1.use_remesh_fix_poles = True
me_x_1.use_remesh_preserve_attributes = False
me_x_1.update()

# ---- objects
ob_camera = bpy.data.objects.new('Camera', cam_camera)
ob_x = bpy.data.objects.new('立方体', me_x)
ob_001 = bpy.data.objects.new('立方体.001', me_001)
ob_002 = bpy.data.objects.new('立方体.002', me_002)
ob_003 = bpy.data.objects.new('立方体.003', me_003)
ob_004 = bpy.data.objects.new('立方体.004', me_004)
ob_005 = bpy.data.objects.new('立方体.005', me_005)
ob_x_1 = bpy.data.objects.new('平面', me_x_1)
ob_x_2 = bpy.data.objects.new('エリア', light_x)
ob_001_1 = bpy.data.objects.new('エリア.001', light_001)

# ---- transforms, parenting, visibility, modifiers, constraints
ob_camera.location = (8.538, -8.71, 6.088)
ob_camera.rotation_euler = (1.088, -1.318e-08, 0.8337)
ob_camera.lock_rotations_4d = False
ob_camera.empty_display_type = 'ARROWS'
ob_camera.color = (0.0, 0.0, 0.0, 0.0)
ob_camera.display_type = 'WIRE'
ob_camera.lineart.crease_threshold = 0.0
ob_x.location = (0.0, 0.0, 0.0)
ob_x.scale = (1.0, 2.361, 1.0)
_m = ob_x.modifiers.new('細分化', 'SUBSURF')
_m.levels = 3
_m.render_levels = 3
ob_001.location = (-3.17e-17, -1.585, 0.1428)
ob_001.scale = (2.902, 0.8369, 0.1307)
_m = ob_001.modifiers.new('細分化', 'SUBSURF')
_m.levels = 3
_m.render_levels = 3
ob_002.location = (1.071e-16, 0.8809, 0.4824)
ob_002.scale = (1.767, 0.5096, 0.05863)
_m = ob_002.modifiers.new('細分化', 'SUBSURF')
_m.levels = 3
_m.render_levels = 3
ob_003.location = (0.0, -2.668, 0.0)
ob_003.scale = (0.5767, 0.5767, 0.5767)
_m = ob_003.modifiers.new('細分化', 'SUBSURF')
_m.levels = 3
_m.render_levels = 3
ob_004.location = (0.0, -3.07, 0.0)
ob_004.scale = (0.2077, 0.2077, 0.2077)
_m = ob_004.modifiers.new('細分化', 'SUBSURF')
_m.levels = 3
_m.render_levels = 3
ob_005.location = (0.0, -2.997, 0.0)
ob_005.rotation_euler = (1.571, -0.0, 0.0)
ob_005.scale = (1.106, 0.2557, 0.07495)
_m = ob_005.modifiers.new('細分化', 'SUBSURF')
_m.levels = 3
_m.render_levels = 3
ob_x_1.location = (0.0, 0.0, -1.096)
ob_x_1.scale = (10.0, 10.0, 10.0)
ob_x_2.location = (-1.024, -1.601, 4.009)
ob_x_2.rotation_euler = (0.2923, -0.3374, 0.264)
ob_001_1.location = (3.166, -0.3883, 5.751)
ob_001_1.rotation_euler = (-0.05655, 0.5036, -0.2388)
ob_001_1.scale = (1.482, 1.482, 1.482)

# ---- collection membership
col_collection.objects.link(ob_camera)
col_collection.objects.link(ob_x)
col_collection.objects.link(ob_001)
col_collection.objects.link(ob_002)
col_collection.objects.link(ob_003)
col_collection.objects.link(ob_004)
col_collection.objects.link(ob_005)
col_collection.objects.link(ob_x_1)
col_collection.objects.link(ob_x_2)
col_collection.objects.link(ob_001_1)

# ---- scene / render settings (as saved in the file)
scene.camera = ob_camera
scene.frame_start = 1; scene.frame_end = 250; scene.frame_set(1)
scene.render.engine = 'BLENDER_EEVEE_NEXT'
scene.render.resolution_percentage = 400
scene.cycles.sampling_pattern = 'TABULATED_SOBOL'
scene.cycles.use_light_tree = False
scene.eevee.use_gtao = True
scene.eevee.use_raytracing = True
scene.view_settings.look = 'High Contrast'
scene.view_settings.view_transform = 'Filmic'
bpy.context.view_layer.update()
